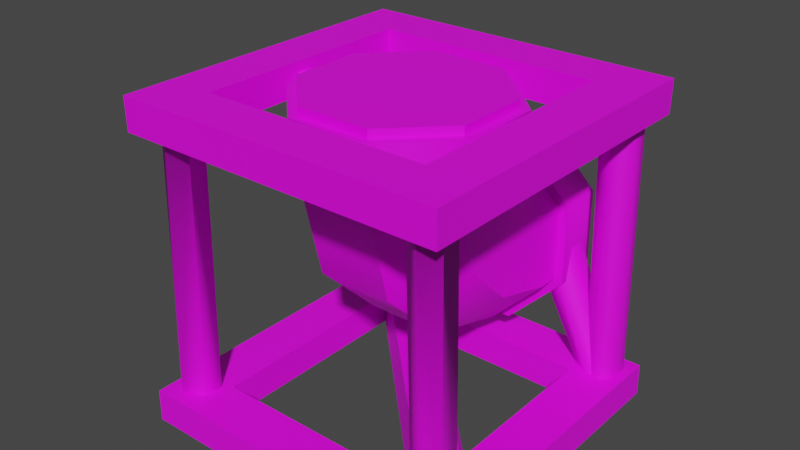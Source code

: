 # Source: PipeUpward.Folktails.Model.blend  (saved by Blender 3.6.13; exported with 4.5.12 LTS)
import bpy
from mathutils import Matrix  # noqa: F401  (used for matrix-valued properties, if any)

bpy.ops.wm.read_factory_settings(use_empty=True)
scene = bpy.context.scene
scene.name = 'Scene'

# ---- collections
col_pipeupward_folktails = bpy.data.collections.new('PipeUpward.Folktails'); scene.collection.children.link(col_pipeupward_folktails)

# ---- images (referenced by path relative to the original .blend; pixels are not part of the script)
import os
ASSET_DIR = os.environ.get("B2B_ASSET_DIR", "")  # directory of the original .blend (textures are referenced by path, not embedded)
HERE = os.path.dirname(os.path.abspath(__file__))  # packed textures are extracted next to this script under _unpacked/

def load_image(name, relpath, width, height, colorspace="sRGB"):
    """Load a texture the original file referenced (path relative to the .blend, or extracted next to this script)."""
    p = next((c for c in (os.path.join(HERE, relpath), os.path.join(ASSET_DIR, relpath)) if relpath and os.path.exists(c)), "")
    if p:
        img = bpy.data.images.load(p, check_existing=True)
        img.name = name
    else:  # same state as the original file: an image datablock whose file is absent (Cycles renders it pink)
        img = bpy.data.images.new(name, width, height)
        img.source = "FILE"
        img.filepath = "//" + (relpath or name)
    img.colorspace_settings.name = colorspace
    return img
img_basewood_1k_d_brown_png = load_image('BaseWood_1K_D_Brown.png', 'BaseWood_1K_D_Brown.png', 1024, 1024, 'sRGB')
img_basemetal_d2_png = load_image('BaseMetal_D2.png', 'BaseMetal_D2.png', 1024, 1024, 'sRGB')
img_basemetal_d2_png_004 = load_image('BaseMetal_D2.png.004', 'BaseMetal_D2.png', 1024, 1024, 'Non-Color')
img_windowsatlas_d_png = load_image('WIndowsAtlas_D.png', 'WIndowsAtlas_D.png', 1024, 1024, 'sRGB')
img_windowsatlas_2_d_png_003 = load_image('WindowsAtlas_2_D.png.003', 'WindowsAtlas_2_D.png', 1024, 1024, 'Non-Color')

# ---- materials (node trees are filled in below, after node groups)
mat_basewood_brown_folktails = bpy.data.materials.new('BaseWood_Brown.Folktails')
mat_basewood_brown_folktails.use_transparent_shadow = False
mat_basewood_brown_folktails.diffuse_color = (0.3686, 0.1647, 0.0, 1.0)
mat_basewood_brown_folktails.roughness = 0.5528
mat_basemetal_folktails = bpy.data.materials.new('BaseMetal.Folktails')
mat_basemetal_folktails.surface_render_method = 'BLENDED'
mat_basemetal_folktails.blend_method = 'BLEND'
mat_basemetal_folktails.use_transparency_overlap = False
mat_basemetal_folktails.show_transparent_back = False
mat_basemetal_folktails.use_transparent_shadow = False
mat_basemetal_folktails.roughness = 0.5
mat_windowsatlas_folktails = bpy.data.materials.new('WindowsAtlas.Folktails')
mat_windowsatlas_folktails.surface_render_method = 'BLENDED'
mat_windowsatlas_folktails.blend_method = 'BLEND'
mat_windowsatlas_folktails.use_transparency_overlap = False
mat_windowsatlas_folktails.show_transparent_back = False
mat_windowsatlas_folktails.use_transparent_shadow = False
mat_windowsatlas_folktails.roughness = 0.5

# ---- material node trees
mat_basewood_brown_folktails.use_nodes = True; mat_basewood_brown_folktails.node_tree.nodes.clear()
_N = mat_basewood_brown_folktails.node_tree.nodes; _L = mat_basewood_brown_folktails.node_tree.links
n0 = _N.new('ShaderNodeBsdfPrincipled'); n0.name = 'Principled BSDF'; n0.location = (10, 300)
n0.distribution = 'GGX'
n0.subsurface_method = 'RANDOM_WALK_SKIN'
n0.inputs[2].default_value = 0.5528
n0.inputs[3].default_value = 1.45
n0.inputs[27].default_value = (0.0, 0.0, 0.0, 1.0)
n0.inputs[28].default_value = 1.0
n1 = _N.new('ShaderNodeOutputMaterial'); n1.name = 'Material Output'; n1.location = (300, 300)
n2 = _N.new('ShaderNodeNormalMap'); n2.name = 'Normal Map'; n2.location = (-300, -300)
n2.label = 'Normal/Map'
n3 = _N.new('ShaderNodeTexImage'); n3.name = 'Image Texture'; n3.location = (-280, 280)
n3.image = img_basewood_1k_d_brown_png
_L.new(n0.outputs[0], n1.inputs[0])
_L.new(n2.outputs[0], n0.inputs[5])
_L.new(n3.outputs[0], n0.inputs[0])
n1.is_active_output = True
mat_basemetal_folktails.use_nodes = True; mat_basemetal_folktails.node_tree.nodes.clear()
_N = mat_basemetal_folktails.node_tree.nodes; _L = mat_basemetal_folktails.node_tree.links
n0 = _N.new('ShaderNodeBsdfPrincipled'); n0.name = 'Principled BSDF'; n0.location = (10, 300)
n0.distribution = 'GGX'
n0.subsurface_method = 'RANDOM_WALK_SKIN'
n0.inputs[3].default_value = 1.45
n0.inputs[27].default_value = (0.0, 0.0, 0.0, 1.0)
n0.inputs[28].default_value = 1.0
n1 = _N.new('ShaderNodeOutputMaterial'); n1.name = 'Material Output'; n1.location = (300, 300)
n2 = _N.new('ShaderNodeNormalMap'); n2.name = 'Normal Map'; n2.location = (-300, -300)
n2.label = 'Normal/Map'
n2.inputs[0].default_value = 0.0
n3 = _N.new('ShaderNodeTexImage'); n3.name = 'Image Texture'; n3.location = (-300, 600)
n3.image = img_basemetal_d2_png
n4 = _N.new('ShaderNodeTexImage'); n4.name = 'Image Texture.001'; n4.location = (-300, 0)
n4.image = img_basemetal_d2_png_004
_L.new(n0.outputs[0], n1.inputs[0])
_L.new(n2.outputs[0], n0.inputs[5])
_L.new(n4.outputs[1], n0.inputs[4])
_L.new(n3.outputs[0], n0.inputs[0])
n1.is_active_output = True
mat_windowsatlas_folktails.use_nodes = True; mat_windowsatlas_folktails.node_tree.nodes.clear()
_N = mat_windowsatlas_folktails.node_tree.nodes; _L = mat_windowsatlas_folktails.node_tree.links
n0 = _N.new('ShaderNodeBsdfPrincipled'); n0.name = 'Principled BSDF'; n0.location = (10, 300)
n0.distribution = 'GGX'
n0.subsurface_method = 'RANDOM_WALK_SKIN'
n0.inputs[3].default_value = 1.45
n0.inputs[27].default_value = (0.0, 0.0, 0.0, 1.0)
n0.inputs[28].default_value = 1.0
n1 = _N.new('ShaderNodeOutputMaterial'); n1.name = 'Material Output'; n1.location = (300, 300)
n2 = _N.new('ShaderNodeNormalMap'); n2.name = 'Normal Map'; n2.location = (-300, -300)
n2.label = 'Normal/Map'
n2.inputs[0].default_value = 0.0
n3 = _N.new('ShaderNodeTexImage'); n3.name = 'Image Texture'; n3.location = (-300, 600)
n3.image = img_windowsatlas_d_png
n4 = _N.new('ShaderNodeTexImage'); n4.name = 'Image Texture.001'; n4.location = (-300, 0)
n4.image = img_windowsatlas_2_d_png_003
_L.new(n0.outputs[0], n1.inputs[0])
_L.new(n2.outputs[0], n0.inputs[5])
_L.new(n4.outputs[1], n0.inputs[4])
_L.new(n3.outputs[0], n0.inputs[0])
n1.is_active_output = True

# ---- world
world_world = bpy.data.worlds.new('World'); scene.world = world_world
world_world.use_nodes = True; world_world.node_tree.nodes.clear()
_N = world_world.node_tree.nodes; _L = world_world.node_tree.links
n0 = _N.new('ShaderNodeOutputWorld'); n0.name = 'World Output'; n0.location = (300, 300)
n1 = _N.new('ShaderNodeBackground'); n1.name = 'Background'; n1.location = (10, 300)
n1.inputs[0].default_value = (0.05088, 0.05088, 0.05088, 1.0)
_L.new(n1.outputs[0], n0.inputs[0])
n0.is_active_output = True
world_world.color = (0.05088, 0.05088, 0.05088)
world_world.use_sun_shadow = False
world_world.sun_shadow_jitter_overblur = 0.0

# ---- meshes
me_scene = bpy.data.meshes.new('Scene')
me_scene.from_pydata([(-37.23, 97.29, 19.42), (-62.06, 97.29, 19.42), (-62.06, 82.66, 19.42), (-37.23, 82.66, 19.42), (-19.67, 82.66, 37.3), (-19.67, 97.29, 37.3), (-19.67, 97.29, 62.58), (-19.67, 82.66, 62.58), (-37.22, 97.29, 80.46), (-37.23, 82.66, 80.46), (-62.06, 97.29, 80.46), (-62.06, 82.66, 80.46), (-79.62, 82.66, 37.3), (-79.62, 97.29, 37.3), (-79.62, 97.29, 62.59), (-79.62, 82.66, 62.58), (-2.229, 62.39, 80.43), (-2.229, 37.55, 80.43), (-15.77, 37.56, 80.43), (-15.77, 62.39, 80.43), (-15.77, 79.95, 62.87), (-2.228, 79.95, 62.87), (-2.229, 79.95, 38.04), (-15.77, 79.95, 38.04), (-2.229, 62.39, 20.48), (-15.77, 62.39, 20.48), (-2.229, 37.56, 20.48), (-15.77, 37.56, 20.48), (-15.77, 20.0, 62.87), (-2.229, 19.99, 62.87), (-2.229, 20.0, 38.03), (-15.77, 20.0, 38.04), (-52.57, 84.31, 27.3), (-46.71, 84.31, 27.3), (-47.26, 89.5, 8.288), (-52.73, 89.5, 8.288), (-56.12, 89.6, 23.55), (-55.99, 94.04, 8.435), (-52.58, 95.22, 21.55), (-52.74, 98.9, 7.728), (-46.7, 95.22, 21.55), (-47.25, 98.9, 7.728), (-43.17, 89.6, 23.55), (-44.0, 94.04, 8.435), (-46.71, 84.31, 72.58), (-52.57, 84.31, 72.58), (-52.63, 89.45, 90.96), (-47.23, 89.55, 90.17), (-43.17, 89.6, 76.33), (-44.11, 88.85, 89.59), (-46.7, 95.22, 78.33), (-47.31, 98.95, 90.79), (-52.58, 95.22, 78.33), (-52.74, 98.85, 91.58), (-56.12, 89.6, 76.33), (-55.96, 93.93, 91.31), (-6.288, 34.31, 72.69), (-11.71, 34.31, 72.69), (-10.73, 6.073, 86.69), (-5.269, 6.073, 86.69), (-3.008, 42.6, 76.38), (-2.007, 7.006, 91.14), (-6.279, 53.22, 78.34), (-5.256, 7.154, 96.05), (-11.72, 53.22, 78.34), (-10.74, 7.154, 96.05), (-14.99, 42.6, 76.38), (-13.99, 7.006, 91.14), (-11.71, 34.31, 28.22), (-6.288, 34.31, 28.22), (-5.269, 6.073, 13.31), (-10.73, 6.073, 13.31), (-14.99, 42.6, 24.53), (-13.99, 7.006, 8.863), (-11.72, 53.22, 22.57), (-10.74, 7.154, 3.954), (-6.279, 53.22, 22.57), (-5.256, 7.154, 3.954), (-3.008, 42.6, 24.53), (-2.007, 7.006, 8.863), (-0.1003, 10.0, 99.9), (-15.0, 10.0, 85.0), (-15.0, 10.0, 15.0), (-0.1003, 10.0, 0.1003), (0.0, -0.0025, 100.0), (0.0, -0.0025, 0.0), (-85.0, 10.0, 85.0), (-84.9, -0.0025, 84.9), (-15.1, -0.0025, 84.9), (-99.9, 10.0, 99.9), (-100.0, -0.0025, 100.0), (-85.0, 10.0, 15.0), (-84.9, -0.0025, 15.1), (-99.9, 10.0, 0.1003), (-100.0, -0.0025, 0.0), (-15.1, -0.0025, 15.1), (-68.86, 10.0, 85.0), (-14.0, 10.0, 31.15), (-14.01, 0.1257, 35.28), (-64.56, 0.1257, 85.01), (-15.08, 0.1257, 12.73), (-87.35, 0.1257, 84.87)], [], [(0, 2, 1), (3, 2, 0), (3, 0, 4), (4, 0, 5), (6, 4, 5), (7, 4, 6), (8, 7, 6), (9, 7, 8), (10, 9, 8), (11, 9, 10), (2, 12, 1), (1, 12, 13), (12, 14, 13), (15, 14, 12), (15, 10, 14), (11, 10, 15), (16, 18, 17), (19, 18, 16), (19, 16, 20), (20, 16, 21), (22, 20, 21), (23, 20, 22), (24, 23, 22), (25, 23, 24), (26, 25, 24), (27, 25, 26), (18, 28, 17), (17, 28, 29), (28, 30, 29), (31, 30, 28), (31, 26, 30), (27, 26, 31), (32, 34, 33), (35, 34, 32), (36, 35, 32), (37, 35, 36), (36, 38, 37), (37, 38, 39), (40, 39, 38), (41, 39, 40), (42, 41, 40), (43, 41, 42), (42, 34, 43), (33, 34, 42), (44, 46, 45), (47, 46, 44), (48, 47, 44), (49, 47, 48), (48, 50, 49), (49, 50, 51), (52, 51, 50), (53, 51, 52), (54, 53, 52), (55, 53, 54), (54, 46, 55), (45, 46, 54), (56, 58, 57), (59, 58, 56), (60, 59, 56), (61, 59, 60), (60, 62, 61), (61, 62, 63), (64, 63, 62), (65, 63, 64), (66, 65, 64), (67, 65, 66), (66, 58, 67), (57, 58, 66), (68, 70, 69), (71, 70, 68), (72, 71, 68), (73, 71, 72), (72, 74, 73), (73, 74, 75), (76, 75, 74), (77, 75, 76), (78, 77, 76), (79, 77, 78), (78, 70, 79), (69, 70, 78), (80, 82, 81), (83, 82, 80), (84, 83, 80), (85, 83, 84), (81, 87, 86), (88, 87, 81), (89, 81, 86), (80, 81, 89), (90, 80, 89), (84, 80, 90), (86, 92, 91), (87, 92, 86), (93, 86, 91), (89, 86, 93), (94, 89, 93), (90, 89, 94), (91, 95, 82), (92, 95, 91), (83, 91, 82), (93, 91, 83), (85, 93, 83), (94, 93, 85), (82, 88, 81), (95, 88, 82), (90, 92, 87), (94, 92, 90), (84, 87, 88), (90, 87, 84), (85, 88, 95), (84, 88, 85), (94, 95, 92), (85, 95, 94), (96, 98, 97), (99, 98, 96), (82, 96, 97), (86, 96, 82), (100, 86, 82), (101, 86, 100), (98, 101, 100), (99, 101, 98), (2, 15, 12), (4, 15, 2), (4, 2, 3), (15, 4, 7), (15, 7, 9), (15, 9, 11), (1, 5, 0), (14, 5, 1), (14, 1, 13), (5, 14, 8), (5, 8, 6), (8, 14, 10), (18, 31, 28), (20, 31, 18), (20, 18, 19), (31, 20, 23), (31, 23, 25), (31, 25, 27), (17, 21, 16), (30, 21, 17), (30, 17, 29), (21, 30, 24), (21, 24, 22), (24, 30, 26)])
me_scene.polygons.foreach_set('use_smooth', [True] * 144)
_k = set([(0, 1), (0, 5), (1, 13), (2, 3), (2, 12), (3, 4), (4, 7), (5, 6), (6, 8), (7, 9), (8, 10), (9, 11), (10, 14), (11, 15), (12, 15), (13, 14), (16, 17), (16, 21), (17, 29), (18, 19), (18, 28), (19, 20), (20, 23), (21, 22), (22, 24), (23, 25), (24, 26), (25, 27), (26, 30), (27, 31), (28, 31), (29, 30), (80, 83), (80, 84), (80, 89), (81, 82), (81, 86), (81, 88), (82, 86), (82, 91), (82, 95), (82, 96), (83, 85), (83, 93), (84, 85), (84, 90), (85, 94), (86, 87), (86, 91), (86, 100), (87, 88), (87, 92), (88, 95), (89, 90), (89, 93), (90, 94), (91, 92), (92, 95), (93, 94), (96, 97), (98, 99), (98, 101), (100, 101)])
me_scene.attributes.new('sharp_edge', 'BOOLEAN', 'EDGE').data.foreach_set('value', [ (min(e.vertices), max(e.vertices)) in _k for e in me_scene.edges])
_uv = me_scene.uv_layers.new(name='UVSet0')
_uv.uv.foreach_set('vector', [0.8124, 0.3002, 0.7503, 0.2502, 0.8124, 0.2502, 0.7503, 0.3002, 0.7503, 0.2502, 0.8124, 0.3002, 0.7503, 0.3002, 0.8124, 0.3002, 0.7503, 0.3501, 0.7503, 0.3501, 0.8124, 0.3002, 0.8124, 0.3501, 0.8124, 0.4, 0.7503, 0.3501, 0.8124, 0.3501, 0.7503, 0.4, 0.7503, 0.3501, 0.8124, 0.4, 0.8124, 0.45, 0.7503, 0.4, 0.8124, 0.4, 0.7503, 0.45, 0.7503, 0.4, 0.8124, 0.45, 0.8124, 0.4999, 0.7503, 0.45, 0.8124, 0.45, 0.7503, 0.4999, 0.7503, 0.45, 0.8124, 0.4999, 0.8127, 0.9993, 0.8127, 0.9582, 0.8748, 0.9993, 0.8748, 0.9993, 0.8127, 0.9582, 0.8748, 0.9582, 0.8127, 0.9582, 0.8748, 0.9172, 0.8748, 0.9582, 0.8127, 0.9172, 0.8748, 0.9172, 0.8127, 0.9582, 0.8127, 0.9172, 0.8748, 0.8761, 0.8748, 0.9172, 0.8127, 0.8761, 0.8748, 0.8761, 0.8127, 0.9172, 0.9374, 0.3002, 0.8753, 0.2502, 0.9374, 0.2502, 0.8753, 0.3002, 0.8753, 0.2502, 0.9374, 0.3002, 0.8753, 0.3002, 0.9374, 0.3002, 0.8753, 0.3501, 0.8753, 0.3501, 0.9374, 0.3002, 0.9374, 0.3501, 0.9374, 0.4, 0.8753, 0.3501, 0.9374, 0.3501, 0.8753, 0.4, 0.8753, 0.3501, 0.9374, 0.4, 0.9374, 0.45, 0.8753, 0.4, 0.9374, 0.4, 0.8753, 0.45, 0.8753, 0.4, 0.9374, 0.45, 0.9374, 0.4999, 0.8753, 0.45, 0.9374, 0.45, 0.8753, 0.4999, 0.8753, 0.45, 0.9374, 0.4999, 0.9377, 0.9993, 0.9377, 0.9582, 0.9998, 0.9993, 0.9998, 0.9993, 0.9377, 0.9582, 0.9998, 0.9582, 0.9377, 0.9582, 0.9998, 0.9172, 0.9998, 0.9582, 0.9377, 0.9172, 0.9998, 0.9172, 0.9377, 0.9582, 0.9377, 0.9172, 0.9998, 0.8761, 0.9998, 0.9172, 0.9377, 0.8761, 0.9998, 0.8761, 0.9377, 0.9172, 0.4608, 1.0, 0.4993, 0.5, 0.4993, 1.0, 0.4608, 0.5, 0.4993, 0.5, 0.4608, 1.0, 0.4197, 1.0, 0.4608, 0.5, 0.4608, 1.0, 0.4197, 0.5, 0.4608, 0.5, 0.4197, 1.0, 0.4197, 1.0, 0.3748, 1.0, 0.4197, 0.5, 0.4197, 0.5, 0.3748, 1.0, 0.3748, 0.5, 0.3361, 1.0, 0.3748, 0.5, 0.3748, 1.0, 0.3361, 0.5, 0.3748, 0.5, 0.3361, 1.0, 0.2911, 1.0, 0.3361, 0.5, 0.3361, 1.0, 0.2911, 0.5, 0.3361, 0.5, 0.2911, 1.0, 0.2911, 1.0, 0.25, 0.5, 0.2911, 0.5, 0.25, 1.0, 0.25, 0.5, 0.2911, 1.0, 0.2115, 1.0, 0.25, 0.5, 0.25, 1.0, 0.2115, 0.5, 0.25, 0.5, 0.2115, 1.0, 0.1705, 1.0, 0.2115, 0.5, 0.2115, 1.0, 0.1705, 0.5, 0.2115, 0.5, 0.1705, 1.0, 0.1705, 1.0, 0.1255, 1.0, 0.1705, 0.5, 0.1705, 0.5, 0.1255, 1.0, 0.1255, 0.5, 0.08681, 1.0, 0.1255, 0.5, 0.1255, 1.0, 0.08681, 0.5, 0.1255, 0.5, 0.08681, 1.0, 0.04182, 1.0, 0.08681, 0.5, 0.08681, 1.0, 0.04182, 0.5, 0.08681, 0.5, 0.04182, 1.0, 0.04182, 1.0, 0.0007531, 0.5, 0.04182, 0.5, 0.0007531, 1.0, 0.0007531, 0.5, 0.04182, 1.0, 0.4608, 1.0, 0.4993, 0.5, 0.4993, 1.0, 0.4608, 0.5, 0.4993, 0.5, 0.4608, 1.0, 0.4197, 1.0, 0.4608, 0.5, 0.4608, 1.0, 0.4197, 0.5, 0.4608, 0.5, 0.4197, 1.0, 0.4197, 1.0, 0.3748, 1.0, 0.4197, 0.5, 0.4197, 0.5, 0.3748, 1.0, 0.3748, 0.5, 0.3361, 1.0, 0.3748, 0.5, 0.3748, 1.0, 0.3361, 0.5, 0.3748, 0.5, 0.3361, 1.0, 0.2911, 1.0, 0.3361, 0.5, 0.3361, 1.0, 0.2911, 0.5, 0.3361, 0.5, 0.2911, 1.0, 0.2911, 1.0, 0.25, 0.5, 0.2911, 0.5, 0.25, 1.0, 0.25, 0.5, 0.2911, 1.0, 0.2115, 1.0, 0.25, 0.5, 0.25, 1.0, 0.2115, 0.5, 0.25, 0.5, 0.2115, 1.0, 0.1705, 1.0, 0.2115, 0.5, 0.2115, 1.0, 0.1705, 0.5, 0.2115, 0.5, 0.1705, 1.0, 0.1705, 1.0, 0.1255, 1.0, 0.1705, 0.5, 0.1705, 0.5, 0.1255, 1.0, 0.1255, 0.5, 0.08681, 1.0, 0.1255, 0.5, 0.1255, 1.0, 0.08681, 0.5, 0.1255, 0.5, 0.08681, 1.0, 0.04182, 1.0, 0.08681, 0.5, 0.08681, 1.0, 0.04182, 0.5, 0.08681, 0.5, 0.04182, 1.0, 0.04182, 1.0, 0.0007531, 0.5, 0.04182, 0.5, 0.0007531, 1.0, 0.0007531, 0.5, 0.04182, 1.0, 0.9379, 0.4986, 0.9993, 0.2507, 0.9993, 0.4986, 0.9379, 0.2507, 0.9993, 0.2507, 0.9379, 0.4986, 0.9379, 0.4986, 0.9993, 0.2507, 0.9993, 0.4986, 0.9379, 0.2507, 0.9993, 0.2507, 0.9379, 0.4986, 0.8131, 0.2507, 0.7503, 0.4986, 0.8131, 0.4986, 0.7503, 0.2507, 0.7503, 0.4986, 0.8131, 0.2507, 0.7503, 0.4986, 0.8131, 0.2507, 0.8131, 0.4986, 0.7503, 0.2507, 0.8131, 0.2507, 0.7503, 0.4986, 0.7503, 0.4986, 0.8131, 0.2507, 0.8131, 0.4986, 0.7503, 0.2507, 0.8131, 0.2507, 0.7503, 0.4986, 0.8755, 0.2507, 0.8131, 0.4986, 0.8755, 0.4986, 0.8131, 0.2507, 0.8131, 0.4986, 0.8755, 0.2507, 0.8131, 0.4986, 0.8755, 0.2507, 0.8755, 0.4986, 0.8131, 0.2507, 0.8755, 0.2507, 0.8131, 0.4986, 0.8131, 0.4986, 0.8755, 0.2507, 0.8755, 0.4986, 0.8131, 0.2507, 0.8755, 0.2507, 0.8131, 0.4986, 0.9379, 0.2507, 0.8755, 0.4986, 0.9379, 0.4986, 0.8755, 0.2507, 0.8755, 0.4986, 0.9379, 0.2507, 0.8755, 0.4986, 0.9379, 0.2507, 0.9379, 0.4986, 0.8755, 0.2507, 0.9379, 0.2507, 0.8755, 0.4986, 0.8755, 0.4986, 0.9379, 0.2507, 0.9379, 0.4986, 0.8755, 0.2507, 0.9379, 0.2507, 0.8755, 0.4986, 0.9993, 0.2507, 0.9379, 0.4986, 0.9993, 0.4986, 0.9379, 0.2507, 0.9379, 0.4986, 0.9993, 0.2507, 0.9379, 0.4986, 0.9993, 0.2507, 0.9993, 0.4986, 0.9379, 0.2507, 0.9993, 0.2507, 0.9379, 0.4986, 0.7503, 0.4986, 0.8131, 0.2507, 0.8131, 0.4986, 0.7503, 0.2507, 0.8131, 0.2507, 0.7503, 0.4986, 0.8131, 0.4986, 0.8755, 0.2507, 0.8755, 0.4986, 0.8131, 0.2507, 0.8755, 0.2507, 0.8131, 0.4986, 0.8755, 0.4986, 0.9379, 0.2507, 0.9379, 0.4986, 0.8755, 0.2507, 0.9379, 0.2507, 0.8755, 0.4986, 0.875, 0.5, 0.8127, 0.2503, 0.875, 0.2503, 0.8127, 0.5, 0.8127, 0.2503, 0.875, 0.5, 0.9375, 0.2503, 0.875, 0.5, 0.875, 0.2503, 0.9375, 0.5, 0.875, 0.5, 0.9375, 0.2503, 1.0, 0.2503, 0.9375, 0.5, 0.9375, 0.2503, 1.0, 0.5, 0.9375, 0.5, 1.0, 0.2503, 0.75, 0.2503, 0.8127, 0.5, 0.8127, 0.2503, 0.75, 0.5, 0.8127, 0.5, 0.75, 0.2503, 0.5364, 0.25, 0.4999, 0.1616, 0.4999, 0.2134, 0.6249, 0.2134, 0.4999, 0.1616, 0.5364, 0.25, 0.6249, 0.2134, 0.5364, 0.25, 0.5885, 0.25, 0.4999, 0.1616, 0.6249, 0.2134, 0.6249, 0.1616, 0.4999, 0.1616, 0.6249, 0.1616, 0.5885, 0.125, 0.4999, 0.1616, 0.5885, 0.125, 0.5364, 0.125, 0.5885, 0.125, 0.4999, 0.1616, 0.5364, 0.125, 0.6249, 0.2134, 0.4999, 0.1616, 0.5885, 0.125, 0.6249, 0.2134, 0.5885, 0.125, 0.6249, 0.1616, 0.4999, 0.1616, 0.6249, 0.2134, 0.5364, 0.25, 0.4999, 0.1616, 0.5364, 0.25, 0.4999, 0.2134, 0.5364, 0.25, 0.6249, 0.2134, 0.5885, 0.25, 0.5364, 0.25, 0.4999, 0.1616, 0.4999, 0.2134, 0.6249, 0.2134, 0.4999, 0.1616, 0.5364, 0.25, 0.6249, 0.2134, 0.5364, 0.25, 0.5885, 0.25, 0.4999, 0.1616, 0.6249, 0.2134, 0.6249, 0.1616, 0.4999, 0.1616, 0.6249, 0.1616, 0.5885, 0.125, 0.4999, 0.1616, 0.5885, 0.125, 0.5364, 0.125, 0.5885, 0.125, 0.4999, 0.1616, 0.5364, 0.125, 0.6249, 0.2134, 0.4999, 0.1616, 0.5885, 0.125, 0.6249, 0.2134, 0.5885, 0.125, 0.6249, 0.1616, 0.4999, 0.1616, 0.6249, 0.2134, 0.5364, 0.25, 0.4999, 0.1616, 0.5364, 0.25, 0.4999, 0.2134, 0.5364, 0.25, 0.6249, 0.2134, 0.5885, 0.25])
_ca = me_scene.color_attributes.new('VertexColors', 'BYTE_COLOR', 'CORNER')
_ca.data.foreach_set('color', [1.0, 1.0, 1.0, 1.0, 1.0, 1.0, 1.0, 1.0, 1.0, 1.0, 1.0, 1.0, 1.0, 1.0, 1.0, 1.0, 1.0, 1.0, 1.0, 1.0, 1.0, 1.0, 1.0, 1.0, 1.0, 1.0, 1.0, 1.0, 1.0, 1.0, 1.0, 1.0, 1.0, 1.0, 1.0, 1.0, 1.0, 1.0, 1.0, 1.0, 1.0, 1.0, 1.0, 1.0, 1.0, 1.0, 1.0, 1.0, 1.0, 1.0, 1.0, 1.0, 1.0, 1.0, 1.0, 1.0, 1.0, 1.0, 1.0, 1.0, 1.0, 1.0, 1.0, 1.0, 1.0, 1.0, 1.0, 1.0, 1.0, 1.0, 1.0, 1.0, 1.0, 1.0, 1.0, 1.0, 1.0, 1.0, 1.0, 1.0, 1.0, 1.0, 1.0, 1.0, 1.0, 1.0, 1.0, 1.0, 1.0, 1.0, 1.0, 1.0, 1.0, 1.0, 1.0, 1.0, 1.0, 1.0, 1.0, 1.0, 1.0, 1.0, 1.0, 1.0, 1.0, 1.0, 1.0, 1.0, 1.0, 1.0, 1.0, 1.0, 1.0, 1.0, 1.0, 1.0, 1.0, 1.0, 1.0, 1.0, 1.0, 1.0, 1.0, 1.0, 1.0, 1.0, 1.0, 1.0, 1.0, 1.0, 1.0, 1.0, 1.0, 1.0, 1.0, 1.0, 1.0, 1.0, 1.0, 1.0, 1.0, 1.0, 1.0, 1.0, 1.0, 1.0, 1.0, 1.0, 1.0, 1.0, 1.0, 1.0, 1.0, 1.0, 1.0, 1.0, 1.0, 1.0, 1.0, 1.0, 1.0, 1.0, 1.0, 1.0, 1.0, 1.0, 1.0, 1.0, 1.0, 1.0, 1.0, 1.0, 1.0, 1.0, 1.0, 1.0, 1.0, 1.0, 1.0, 1.0, 1.0, 1.0, 1.0, 1.0, 1.0, 1.0, 1.0, 1.0, 1.0, 1.0, 1.0, 1.0, 1.0, 1.0, 1.0, 1.0, 1.0, 1.0, 1.0, 1.0, 1.0, 1.0, 1.0, 1.0, 1.0, 1.0, 1.0, 1.0, 1.0, 1.0, 1.0, 1.0, 1.0, 1.0, 1.0, 1.0, 1.0, 1.0, 1.0, 1.0, 1.0, 1.0, 1.0, 1.0, 1.0, 1.0, 1.0, 1.0, 1.0, 1.0, 1.0, 1.0, 1.0, 1.0, 1.0, 1.0, 1.0, 1.0, 1.0, 1.0, 1.0, 1.0, 1.0, 1.0, 1.0, 1.0, 1.0, 1.0, 1.0, 1.0, 1.0, 1.0, 1.0, 1.0, 1.0, 1.0, 1.0, 1.0, 1.0, 1.0, 1.0, 1.0, 1.0, 1.0, 1.0, 1.0, 1.0, 1.0, 1.0, 1.0, 1.0, 1.0, 1.0, 1.0, 1.0, 1.0, 1.0, 1.0, 1.0, 1.0, 1.0, 1.0, 1.0, 1.0, 1.0, 1.0, 1.0, 1.0, 1.0, 1.0, 1.0, 1.0, 1.0, 1.0, 1.0, 1.0, 1.0, 1.0, 1.0, 1.0, 1.0, 1.0, 1.0, 1.0, 1.0, 1.0, 1.0, 1.0, 1.0, 1.0, 1.0, 1.0, 1.0, 1.0, 1.0, 1.0, 1.0, 1.0, 1.0, 1.0, 1.0, 1.0, 1.0, 1.0, 1.0, 1.0, 1.0, 1.0, 1.0, 1.0, 1.0, 1.0, 1.0, 1.0, 1.0, 1.0, 1.0, 1.0, 1.0, 1.0, 1.0, 1.0, 1.0, 1.0, 1.0, 1.0, 1.0, 1.0, 1.0, 1.0, 1.0, 1.0, 1.0, 1.0, 1.0, 1.0, 1.0, 1.0, 1.0, 1.0, 1.0, 1.0, 1.0, 1.0, 1.0, 1.0, 1.0, 1.0, 1.0, 1.0, 1.0, 1.0, 1.0, 1.0, 1.0, 1.0, 1.0, 1.0, 1.0, 1.0, 1.0, 1.0, 1.0, 1.0, 1.0, 1.0, 1.0, 1.0, 0.8228, 0.8228, 0.8228, 1.0, 1.0, 1.0, 1.0, 1.0, 0.8228, 0.8228, 0.8228, 1.0, 0.8228, 0.8228, 0.8228, 1.0, 1.0, 1.0, 1.0, 1.0, 1.0, 1.0, 1.0, 1.0, 0.8228, 0.8228, 0.8228, 1.0, 1.0, 1.0, 1.0, 1.0, 0.8228, 0.8228, 0.8228, 1.0, 0.8228, 0.8228, 0.8228, 1.0, 1.0, 1.0, 1.0, 1.0, 1.0, 1.0, 1.0, 1.0, 1.0, 1.0, 1.0, 1.0, 0.8228, 0.8228, 0.8228, 1.0, 0.8228, 0.8228, 0.8228, 1.0, 1.0, 1.0, 1.0, 1.0, 0.8228, 0.8228, 0.8228, 1.0, 1.0, 1.0, 1.0, 1.0, 0.8228, 0.8228, 0.8228, 1.0, 1.0, 1.0, 1.0, 1.0, 0.8228, 0.8228, 0.8228, 1.0, 0.8228, 0.8228, 0.8228, 1.0, 1.0, 1.0, 1.0, 1.0, 1.0, 1.0, 1.0, 1.0, 0.8228, 0.8228, 0.8228, 1.0, 1.0, 1.0, 1.0, 1.0, 0.8228, 0.8228, 0.8228, 1.0, 0.8228, 0.8228, 0.8228, 1.0, 1.0, 1.0, 1.0, 1.0, 1.0, 1.0, 1.0, 1.0, 0.8228, 0.8228, 0.8228, 1.0, 0.8228, 0.8228, 0.8228, 1.0, 1.0, 1.0, 1.0, 1.0, 0.8228, 0.8228, 0.8228, 1.0, 1.0, 1.0, 1.0, 1.0, 1.0, 1.0, 1.0, 1.0, 0.8228, 0.8228, 0.8228, 1.0, 1.0, 1.0, 1.0, 1.0, 0.8228, 0.8228, 0.8228, 1.0, 0.8228, 0.8228, 0.8228, 1.0, 1.0, 1.0, 1.0, 1.0, 1.0, 1.0, 1.0, 1.0, 0.8228, 0.8228, 0.8228, 1.0, 1.0, 1.0, 1.0, 1.0, 0.8228, 0.8228, 0.8228, 1.0, 0.8228, 0.8228, 0.8228, 1.0, 1.0, 1.0, 1.0, 1.0, 1.0, 1.0, 1.0, 1.0, 1.0, 1.0, 1.0, 1.0, 0.8228, 0.8228, 0.8228, 1.0, 0.8228, 0.8228, 0.8228, 1.0, 1.0, 1.0, 1.0, 1.0, 0.8228, 0.8228, 0.8228, 1.0, 1.0, 1.0, 1.0, 1.0, 0.8228, 0.8228, 0.8228, 1.0, 1.0, 1.0, 1.0, 1.0, 0.8228, 0.8228, 0.8228, 1.0, 0.8228, 0.8228, 0.8228, 1.0, 1.0, 1.0, 1.0, 1.0, 1.0, 1.0, 1.0, 1.0, 0.8228, 0.8228, 0.8228, 1.0, 1.0, 1.0, 1.0, 1.0, 0.8228, 0.8228, 0.8228, 1.0, 0.8228, 0.8228, 0.8228, 1.0, 1.0, 1.0, 1.0, 1.0, 1.0, 1.0, 1.0, 1.0, 0.8228, 0.8228, 0.8228, 1.0, 0.8228, 0.8228, 0.8228, 1.0, 1.0, 1.0, 1.0, 1.0, 0.8228, 0.8228, 0.8228, 1.0, 1.0, 1.0, 1.0, 1.0, 1.0, 1.0, 1.0, 1.0, 0.8228, 0.8228, 0.8228, 1.0, 1.0, 1.0, 1.0, 1.0, 0.8228, 0.8228, 0.8228, 1.0, 0.8228, 0.8228, 0.8228, 1.0, 1.0, 1.0, 1.0, 1.0, 1.0, 1.0, 1.0, 1.0, 0.8228, 0.8228, 0.8228, 1.0, 1.0, 1.0, 1.0, 1.0, 0.8228, 0.8228, 0.8228, 1.0, 0.8228, 0.8228, 0.8228, 1.0, 1.0, 1.0, 1.0, 1.0, 1.0, 1.0, 1.0, 1.0, 1.0, 1.0, 1.0, 1.0, 0.8228, 0.8228, 0.8228, 1.0, 0.8228, 0.8228, 0.8228, 1.0, 1.0, 1.0, 1.0, 1.0, 0.8228, 0.8228, 0.8228, 1.0, 1.0, 1.0, 1.0, 1.0, 0.8228, 0.8228, 0.8228, 1.0, 1.0, 1.0, 1.0, 1.0, 0.8228, 0.8228, 0.8228, 1.0, 0.8228, 0.8228, 0.8228, 1.0, 1.0, 1.0, 1.0, 1.0, 1.0, 1.0, 1.0, 1.0, 0.8228, 0.8228, 0.8228, 1.0, 1.0, 1.0, 1.0, 1.0, 0.8228, 0.8228, 0.8228, 1.0, 0.8228, 0.8228, 0.8228, 1.0, 1.0, 1.0, 1.0, 1.0, 1.0, 1.0, 1.0, 1.0, 0.8228, 0.8228, 0.8228, 1.0, 0.8228, 0.8228, 0.8228, 1.0, 1.0, 1.0, 1.0, 1.0, 0.8228, 0.8228, 0.8228, 1.0, 1.0, 1.0, 1.0, 1.0, 1.0, 1.0, 1.0, 1.0, 0.8228, 0.8228, 0.8228, 1.0, 1.0, 1.0, 1.0, 1.0, 0.8228, 0.8228, 0.8228, 1.0, 0.8228, 0.8228, 0.8228, 1.0, 1.0, 1.0, 1.0, 1.0, 1.0, 1.0, 1.0, 1.0, 0.8228, 0.8228, 0.8228, 1.0, 1.0, 1.0, 1.0, 1.0, 0.8228, 0.8228, 0.8228, 1.0, 0.8228, 0.8228, 0.8228, 1.0, 1.0, 1.0, 1.0, 1.0, 1.0, 1.0, 1.0, 1.0, 1.0, 1.0, 1.0, 1.0, 0.8228, 0.8228, 0.8228, 1.0, 0.8228, 0.8228, 0.8228, 1.0, 1.0, 1.0, 1.0, 1.0, 0.8228, 0.8228, 0.8228, 1.0, 1.0, 1.0, 1.0, 1.0, 0.8228, 0.8228, 0.8228, 1.0, 1.0, 1.0, 1.0, 1.0, 0.8228, 0.8228, 0.8228, 1.0, 0.8228, 0.8228, 0.8228, 1.0, 1.0, 1.0, 1.0, 1.0, 1.0, 1.0, 1.0, 1.0, 0.8228, 0.8228, 0.8228, 1.0, 1.0, 1.0, 1.0, 1.0, 0.8228, 0.8228, 0.8228, 1.0, 0.8228, 0.8228, 0.8228, 1.0, 1.0, 1.0, 1.0, 1.0, 1.0, 1.0, 1.0, 1.0, 0.8228, 0.8228, 0.8228, 1.0, 0.8228, 0.8228, 0.8228, 1.0, 1.0, 1.0, 1.0, 1.0, 0.8228, 0.8228, 0.8228, 1.0, 1.0, 1.0, 1.0, 1.0, 1.0, 1.0, 1.0, 1.0, 1.0, 1.0, 1.0, 1.0, 1.0, 1.0, 1.0, 1.0, 1.0, 1.0, 1.0, 1.0, 1.0, 1.0, 1.0, 1.0, 1.0, 1.0, 1.0, 1.0, 1.0, 1.0, 1.0, 1.0, 1.0, 1.0, 1.0, 1.0, 1.0, 1.0, 1.0, 1.0, 1.0, 1.0, 1.0, 1.0, 1.0, 1.0, 1.0, 1.0, 1.0, 1.0, 1.0, 1.0, 1.0, 1.0, 1.0, 1.0, 1.0, 1.0, 1.0, 1.0, 1.0, 1.0, 1.0, 1.0, 1.0, 1.0, 1.0, 1.0, 1.0, 1.0, 1.0, 1.0, 1.0, 1.0, 1.0, 1.0, 1.0, 1.0, 1.0, 1.0, 1.0, 1.0, 1.0, 1.0, 1.0, 1.0, 1.0, 1.0, 1.0, 1.0, 1.0, 1.0, 1.0, 1.0, 1.0, 1.0, 1.0, 1.0, 1.0, 1.0, 1.0, 1.0, 1.0, 1.0, 1.0, 1.0, 1.0, 1.0, 1.0, 1.0, 1.0, 1.0, 1.0, 1.0, 1.0, 1.0, 1.0, 1.0, 1.0, 1.0, 1.0, 1.0, 1.0, 1.0, 1.0, 1.0, 1.0, 1.0, 1.0, 1.0, 1.0, 1.0, 1.0, 1.0, 1.0, 1.0, 1.0, 1.0, 1.0, 1.0, 1.0, 1.0, 1.0, 1.0, 1.0, 1.0, 1.0, 1.0, 1.0, 1.0, 1.0, 1.0, 1.0, 1.0, 1.0, 1.0, 1.0, 1.0, 1.0, 1.0, 1.0, 1.0, 1.0, 1.0, 1.0, 1.0, 1.0, 1.0, 1.0, 1.0, 1.0, 1.0, 1.0, 1.0, 1.0, 1.0, 1.0, 1.0, 1.0, 1.0, 1.0, 1.0, 1.0, 1.0, 1.0, 1.0, 1.0, 1.0, 1.0, 1.0, 1.0, 1.0, 1.0, 1.0, 1.0, 1.0, 1.0, 1.0, 1.0, 1.0, 1.0, 1.0, 1.0, 1.0, 1.0, 1.0, 1.0, 1.0, 1.0, 1.0, 1.0, 1.0, 1.0, 1.0, 1.0, 1.0, 1.0, 1.0, 1.0, 1.0, 1.0, 1.0, 1.0, 1.0, 1.0, 1.0, 1.0, 1.0, 1.0, 1.0, 1.0, 1.0, 1.0, 1.0, 1.0, 1.0, 1.0, 1.0, 1.0, 1.0, 1.0, 1.0, 1.0, 1.0, 1.0, 1.0, 1.0, 1.0, 1.0, 1.0, 1.0, 1.0, 1.0, 1.0, 1.0, 1.0, 1.0, 1.0, 1.0, 1.0, 1.0, 1.0, 1.0, 1.0, 1.0, 1.0, 1.0, 1.0, 1.0, 1.0, 1.0, 1.0, 1.0, 1.0, 1.0, 1.0, 1.0, 1.0, 1.0, 1.0, 1.0, 1.0, 1.0, 1.0, 1.0, 1.0, 1.0, 1.0, 1.0, 1.0, 1.0, 1.0, 1.0, 1.0, 1.0, 1.0, 1.0, 1.0, 1.0, 1.0, 1.0, 1.0, 1.0, 1.0, 1.0, 1.0, 1.0, 1.0, 1.0, 1.0, 1.0, 1.0, 1.0, 1.0, 1.0, 1.0, 1.0, 1.0, 1.0, 1.0, 1.0, 1.0, 1.0, 1.0, 1.0, 1.0, 1.0, 1.0, 1.0, 1.0, 1.0, 1.0, 1.0, 1.0, 1.0, 1.0, 1.0, 1.0, 1.0, 1.0, 1.0, 1.0, 1.0, 1.0, 1.0, 1.0, 1.0, 1.0, 1.0, 1.0, 1.0, 1.0, 1.0, 1.0, 1.0, 1.0, 1.0, 1.0, 1.0, 1.0, 1.0, 1.0, 1.0, 1.0, 1.0, 1.0, 1.0, 1.0, 1.0, 1.0, 1.0, 1.0, 1.0, 1.0, 1.0, 1.0, 1.0, 1.0, 1.0, 1.0, 1.0, 1.0, 1.0, 1.0, 1.0, 1.0, 1.0, 1.0, 1.0, 1.0, 1.0, 1.0, 0.6105, 0.6105, 0.6105, 1.0, 1.0, 1.0, 1.0, 1.0, 0.6105, 0.6105, 0.6105, 1.0, 0.6105, 0.6105, 0.6105, 1.0, 1.0, 1.0, 1.0, 1.0, 1.0, 1.0, 1.0, 1.0, 1.0, 1.0, 1.0, 1.0, 1.0, 1.0, 1.0, 1.0, 1.0, 1.0, 1.0, 1.0, 1.0, 1.0, 1.0, 1.0, 1.0, 1.0, 1.0, 1.0, 0.4397, 0.4397, 0.4397, 1.0, 1.0, 1.0, 1.0, 1.0, 1.0, 1.0, 1.0, 1.0, 0.4397, 0.4397, 0.4397, 1.0, 1.0, 1.0, 1.0, 1.0, 0.4397, 0.4397, 0.4397, 1.0, 0.6105, 0.6105, 0.6105, 1.0, 0.4397, 0.4397, 0.4397, 1.0, 0.4397, 0.4397, 0.4397, 1.0, 0.6105, 0.6105, 0.6105, 1.0, 0.4397, 0.4397, 0.4397, 1.0, 0.6105, 0.6105, 0.6105, 1.0, 1.0, 1.0, 1.0, 1.0, 1.0, 1.0, 1.0, 1.0, 1.0, 1.0, 1.0, 1.0, 1.0, 1.0, 1.0, 1.0, 1.0, 1.0, 1.0, 1.0, 1.0, 1.0, 1.0, 1.0, 1.0, 1.0, 1.0, 1.0, 1.0, 1.0, 1.0, 1.0, 1.0, 1.0, 1.0, 1.0, 1.0, 1.0, 1.0, 1.0, 1.0, 1.0, 1.0, 1.0, 1.0, 1.0, 1.0, 1.0, 1.0, 1.0, 1.0, 1.0, 1.0, 1.0, 1.0, 1.0, 1.0, 1.0, 1.0, 1.0, 1.0, 1.0, 1.0, 1.0, 1.0, 1.0, 1.0, 1.0, 1.0, 1.0, 1.0, 1.0, 1.0, 1.0, 1.0, 1.0, 1.0, 1.0, 1.0, 1.0, 1.0, 1.0, 1.0, 1.0, 1.0, 1.0, 1.0, 1.0, 1.0, 1.0, 1.0, 1.0, 1.0, 1.0, 1.0, 1.0, 1.0, 1.0, 1.0, 1.0, 1.0, 1.0, 1.0, 1.0, 1.0, 1.0, 1.0, 1.0, 1.0, 1.0, 1.0, 1.0, 1.0, 1.0, 1.0, 1.0, 1.0, 1.0, 1.0, 1.0, 1.0, 1.0, 1.0, 1.0, 1.0, 1.0, 1.0, 1.0, 1.0, 1.0, 1.0, 1.0, 1.0, 1.0, 1.0, 1.0, 1.0, 1.0, 1.0, 1.0, 1.0, 1.0, 1.0, 1.0, 1.0, 1.0, 1.0, 1.0, 1.0, 1.0, 1.0, 1.0, 1.0, 1.0, 1.0, 1.0, 1.0, 1.0, 1.0, 1.0, 1.0, 1.0, 1.0, 1.0, 1.0, 1.0, 1.0, 1.0, 1.0, 1.0, 1.0, 1.0, 1.0, 1.0, 1.0, 1.0, 1.0, 1.0, 1.0, 1.0, 1.0, 1.0, 1.0, 1.0, 1.0, 1.0, 1.0, 1.0, 1.0, 1.0, 1.0, 1.0, 1.0, 1.0, 1.0, 1.0, 1.0, 1.0, 1.0, 1.0, 1.0, 1.0, 1.0, 1.0, 1.0, 1.0, 1.0, 1.0, 1.0, 1.0, 1.0, 1.0, 1.0, 1.0, 1.0, 1.0, 1.0, 1.0, 1.0, 1.0, 1.0, 1.0, 1.0, 1.0, 1.0, 1.0, 1.0, 1.0, 1.0, 1.0, 1.0, 1.0, 1.0, 1.0, 1.0, 1.0, 1.0, 1.0, 1.0, 1.0, 1.0, 1.0, 1.0, 1.0, 1.0, 1.0, 1.0, 1.0, 1.0, 1.0, 1.0, 1.0, 1.0, 1.0, 1.0, 1.0, 1.0, 1.0, 1.0, 1.0, 1.0, 1.0, 1.0, 1.0, 1.0, 1.0, 1.0, 1.0, 1.0, 1.0, 1.0, 1.0, 1.0, 1.0, 1.0, 1.0, 1.0, 1.0, 1.0, 1.0, 1.0, 1.0, 1.0, 1.0, 1.0, 1.0, 1.0, 1.0])
me_scene.materials.append(mat_basewood_brown_folktails)
me_scene.update()
me_scene.normals_split_custom_set([tuple(v) for v in zip(*[iter([0.3867, 3.928e-05, -0.9222, -0.3868, -3.795e-05, -0.9222, -0.387, 2.692e-05, -0.9221, 0.3869, 3.823e-05, -0.9221, -0.3868, -3.795e-05, -0.9222, 0.3867, 3.928e-05, -0.9222, 0.3869, 3.823e-05, -0.9221, 0.3867, 3.928e-05, -0.9222, 0.9256, 7.018e-05, -0.3785, 0.9256, 7.018e-05, -0.3785, 0.3867, 3.928e-05, -0.9222, 0.9255, 7.04e-05, -0.3787, 0.9256, 9.825e-05, 0.3784, 0.9256, 7.018e-05, -0.3785, 0.9255, 7.04e-05, -0.3787, 0.9256, 3.501e-05, 0.3785, 0.9256, 7.018e-05, -0.3785, 0.9256, 9.825e-05, 0.3784, 0.3869, 6.804e-05, 0.9221, 0.9256, 3.501e-05, 0.3785, 0.9256, 9.825e-05, 0.3784, 0.3868, 4.494e-06, 0.9222, 0.9256, 3.501e-05, 0.3785, 0.3869, 6.804e-05, 0.9221, -0.3868, -8.697e-06, 0.9222, 0.3868, 4.494e-06, 0.9222, 0.3869, 6.804e-05, 0.9221, -0.3869, -8.938e-06, 0.9221, 0.3868, 4.494e-06, 0.9222, -0.3868, -8.697e-06, 0.9222, -0.3868, -3.795e-05, -0.9222, -0.9256, -3.922e-05, -0.3785, -0.387, 2.692e-05, -0.9221, -0.387, 2.692e-05, -0.9221, -0.9256, -3.922e-05, -0.3785, -0.9256, -3.898e-05, -0.3784, -0.9256, -3.922e-05, -0.3785, -0.9255, -7.171e-05, 0.3786, -0.9256, -3.898e-05, -0.3784, -0.9256, -8.308e-06, 0.3785, -0.9255, -7.171e-05, 0.3786, -0.9256, -3.922e-05, -0.3785, -0.9256, -8.308e-06, 0.3785, -0.3868, -8.697e-06, 0.9222, -0.9255, -7.171e-05, 0.3786, -0.3869, -8.938e-06, 0.9221, -0.3868, -8.697e-06, 0.9222, -0.9256, -8.308e-06, 0.3785, 4.061e-05, 0.3826, 0.9239, -3.907e-05, -0.3827, 0.9239, 2.615e-05, -0.3828, 0.9238, 3.97e-05, 0.3828, 0.9239, -3.907e-05, -0.3827, 0.9239, 4.061e-05, 0.3826, 0.9239, 3.97e-05, 0.3828, 0.9239, 4.061e-05, 0.3826, 0.9239, 7.537e-05, 0.9239, 0.3827, 7.537e-05, 0.9239, 0.3827, 4.061e-05, 0.3826, 0.9239, 7.62e-05, 0.9238, 0.3828, 0.0001039, 0.9239, -0.3826, 7.537e-05, 0.9239, 0.3827, 7.62e-05, 0.9238, 0.3828, 3.937e-05, 0.9239, -0.3827, 7.537e-05, 0.9239, 0.3827, 0.0001039, 0.9239, -0.3826, 7.052e-05, 0.3828, -0.9238, 3.937e-05, 0.9239, -0.3827, 0.0001039, 0.9239, -0.3826, 6.967e-06, 0.3827, -0.9239, 3.937e-05, 0.9239, -0.3827, 7.052e-05, 0.3828, -0.9238, -9.274e-06, -0.3826, -0.9239, 6.967e-06, 0.3827, -0.9239, 7.052e-05, 0.3828, -0.9238, -9.028e-06, -0.3827, -0.9239, 6.967e-06, 0.3827, -0.9239, -9.274e-06, -0.3826, -0.9239, -3.907e-05, -0.3827, 0.9239, -4.24e-05, -0.9239, 0.3827, 2.615e-05, -0.3828, 0.9238, 2.615e-05, -0.3828, 0.9238, -4.24e-05, -0.9239, 0.3827, -4.266e-05, -0.9239, 0.3825, -4.24e-05, -0.9239, 0.3827, -7.536e-05, -0.9238, -0.3828, -4.266e-05, -0.9239, 0.3825, -1.068e-05, -0.9239, -0.3827, -7.536e-05, -0.9238, -0.3828, -4.24e-05, -0.9239, 0.3827, -1.068e-05, -0.9239, -0.3827, -9.274e-06, -0.3826, -0.9239, -7.536e-05, -0.9238, -0.3828, -9.028e-06, -0.3827, -0.9239, -9.274e-06, -0.3826, -0.9239, -1.068e-05, -0.9239, -0.3827, -0.2812, -0.9265, -0.2502, 0.4591, -0.8494, -0.2603, 0.2835, -0.9231, -0.2599, -0.472, -0.8484, -0.2398, 0.4591, -0.8494, -0.2603, -0.2812, -0.9265, -0.2502, -0.9482, -0.3067, -0.08264, -0.472, -0.8484, -0.2398, -0.2812, -0.9265, -0.2502, -0.9932, 0.114, 0.0252, -0.472, -0.8484, -0.2398, -0.9482, -0.3067, -0.08264, -0.9482, -0.3067, -0.08264, -0.513, 0.8281, 0.2258, -0.9932, 0.114, 0.0252, -0.9932, 0.114, 0.0252, -0.513, 0.8281, 0.2258, -0.404, 0.8828, 0.2395, 0.5337, 0.8222, 0.1978, -0.404, 0.8828, 0.2395, -0.513, 0.8281, 0.2258, 0.397, 0.8905, 0.222, -0.404, 0.8828, 0.2395, 0.5337, 0.8222, 0.1978, 0.9395, -0.3191, -0.1247, 0.397, 0.8905, 0.222, 0.5337, 0.8222, 0.1978, 0.9933, 0.1132, -0.02238, 0.397, 0.8905, 0.222, 0.9395, -0.3191, -0.1247, 0.9395, -0.3191, -0.1247, 0.4591, -0.8494, -0.2603, 0.9933, 0.1132, -0.02238, 0.2835, -0.9231, -0.2599, 0.4591, -0.8494, -0.2603, 0.9395, -0.3191, -0.1247, 0.282, -0.9201, 0.272, -0.4693, -0.8466, 0.2511, -0.2793, -0.9251, 0.2574, 0.04495, -0.9854, 0.1643, -0.4693, -0.8466, 0.2511, 0.282, -0.9201, 0.272, 0.9333, -0.3015, 0.1952, 0.04495, -0.9854, 0.1643, 0.282, -0.9201, 0.272, 0.6982, -0.7111, -0.08284, 0.04495, -0.9854, 0.1643, 0.9333, -0.3015, 0.1952, 0.9333, -0.3015, 0.1952, 0.6232, 0.7734, -0.1156, 0.6982, -0.7111, -0.08284, 0.6982, -0.7111, -0.08284, 0.6232, 0.7734, -0.1156, 0.4419, 0.8687, -0.2237, -0.5173, 0.8216, -0.2397, 0.4419, 0.8687, -0.2237, 0.6232, 0.7734, -0.1156, -0.47, 0.8511, -0.2339, 0.4419, 0.8687, -0.2237, -0.5173, 0.8216, -0.2397, -0.9458, -0.3127, 0.08818, -0.47, 0.8511, -0.2339, -0.5173, 0.8216, -0.2397, -0.9952, 0.09625, -0.01689, -0.47, 0.8511, -0.2339, -0.9458, -0.3127, 0.08818, -0.9458, -0.3127, 0.08818, -0.4693, -0.8466, 0.2511, -0.9952, 0.09625, -0.01689, -0.2793, -0.9251, 0.2574, -0.4693, -0.8466, 0.2511, -0.9458, -0.3127, 0.08818, 0.6044, -0.336, -0.7224, -0.4857, -0.3812, -0.7866, -0.6377, -0.3597, -0.6811, 0.5004, -0.3534, -0.7904, -0.4857, -0.3812, -0.7866, 0.6044, -0.336, -0.7224, 0.9702, 0.1108, 0.2154, 0.5004, -0.3534, -0.7904, 0.6044, -0.336, -0.7224, 0.9962, 0.04512, 0.07444, 0.5004, -0.3534, -0.7904, 0.9702, 0.1108, 0.2154, 0.9702, 0.1108, 0.2154, 0.27, 0.3545, 0.8952, 0.9962, 0.04512, 0.07444, 0.9962, 0.04512, 0.07444, 0.27, 0.3545, 0.8952, 0.4207, 0.3335, 0.8437, -0.2723, 0.3404, 0.9, 0.4207, 0.3335, 0.8437, 0.27, 0.3545, 0.8952, -0.416, 0.3223, 0.8503, 0.4207, 0.3335, 0.8437, -0.2723, 0.3404, 0.9, -0.9505, 0.08327, 0.2995, -0.416, 0.3223, 0.8503, -0.2723, 0.3404, 0.9, -0.9962, 0.006917, 0.08695, -0.416, 0.3223, 0.8503, -0.9505, 0.08327, 0.2995, -0.9505, 0.08327, 0.2995, -0.4857, -0.3812, -0.7866, -0.9962, 0.006917, 0.08695, -0.6377, -0.3597, -0.6811, -0.4857, -0.3812, -0.7866, -0.9505, 0.08327, 0.2995, -0.6383, -0.3765, 0.6714, 0.5025, -0.3717, 0.7806, 0.6063, -0.3537, 0.7122, -0.4877, -0.3993, 0.7763, 0.5025, -0.3717, 0.7806, -0.6383, -0.3765, 0.6714, -0.9585, 0.08454, -0.2721, -0.4877, -0.3993, 0.7763, -0.6383, -0.3765, 0.6714, -0.9958, 0.003368, -0.09193, -0.4877, -0.3993, 0.7763, -0.9585, 0.08454, -0.2721, -0.9585, 0.08454, -0.2721, -0.2796, 0.357, -0.8913, -0.9958, 0.003368, -0.09193, -0.9958, 0.003368, -0.09193, -0.2796, 0.357, -0.8913, -0.4107, 0.3341, -0.8484, 0.2782, 0.3654, -0.8883, -0.4107, 0.3341, -0.8484, -0.2796, 0.357, -0.8913, 0.4207, 0.3566, -0.8341, -0.4107, 0.3341, -0.8484, 0.2782, 0.3654, -0.8883, 0.9676, 0.1063, -0.2289, 0.4207, 0.3566, -0.8341, 0.2782, 0.3654, -0.8883, 0.9942, 0.06481, -0.08609, 0.4207, 0.3566, -0.8341, 0.9676, 0.1063, -0.2289, 0.9676, 0.1063, -0.2289, 0.5025, -0.3717, 0.7806, 0.9942, 0.06481, -0.08609, 0.6063, -0.3537, 0.7122, 0.5025, -0.3717, 0.7806, 0.9676, 0.1063, -0.2289, 0.0, 1.0, 0.0, 0.0, 1.0, 0.0, 0.0, 1.0, 0.0, 0.0, 1.0, 0.0, 0.0, 1.0, 0.0, 0.0, 1.0, 0.0, 0.9999, 0.01002, 0.0, 0.9999, 0.01002, 0.0, 0.9999, 0.01002, 0.0, 0.9999, 0.01002, 0.0, 0.9999, 0.01002, 0.0, 0.9999, 0.01002, 0.0, 0.0, 0.009994, -1.0, 0.0, 0.009994, -1.0, 0.0, 0.009994, -1.0, 0.0, 0.009994, -0.9999, 0.0, 0.009994, -1.0, 0.0, 0.009994, -1.0, 0.0, 1.0, 0.0, 0.0, 1.0, 0.0, 0.0, 1.0, 0.0, 0.0, 1.0, 0.0, 0.0, 1.0, 0.0, 0.0, 1.0, 0.0, 0.0, 0.01002, 0.9999, 0.0, 0.01002, 0.9999, 0.0, 0.01002, 0.9999, 0.0, 0.01002, 0.9999, 0.0, 0.01002, 0.9999, 0.0, 0.01002, 0.9999, 1.0, 0.009992, 0.0, 1.0, 0.009995, 0.0, 1.0, 0.009995, 0.0, 1.0, 0.009992, 0.0, 1.0, 0.009995, 0.0, 1.0, 0.009992, 0.0, 0.0, 1.0, 0.0, 0.0, 1.0, 0.0, 0.0, 1.0, 0.0, 0.0, 1.0, 0.0, 0.0, 1.0, 0.0, 0.0, 1.0, 0.0, -0.9999, 0.01002, 0.0, -0.9999, 0.01002, 0.0, -0.9999, 0.01002, 0.0, -0.9999, 0.01002, 0.0, -0.9999, 0.01002, 0.0, -0.9999, 0.01002, 0.0, 4.368e-08, 0.009994, 1.0, 4.358e-08, 0.009994, 1.0, 4.357e-08, 0.009994, 1.0, 4.37e-08, 0.009994, 0.9999, 4.358e-08, 0.009994, 1.0, 4.368e-08, 0.009994, 1.0, 0.0, 1.0, 0.0, 0.0, 1.0, 0.0, 0.0, 1.0, 0.0, 0.0, 1.0, 0.0, 0.0, 1.0, 0.0, 0.0, 1.0, 0.0, 0.0, 0.01002, -0.9999, 0.0, 0.01002, -0.9999, 0.0, 0.01002, -0.9999, 0.0, 0.01002, -0.9999, 0.0, 0.01002, -0.9999, 0.0, 0.01002, -0.9999, -1.0, 0.009994, 0.0, -1.0, 0.009994, 0.0, -1.0, 0.009994, 0.0, -1.0, 0.009994, 0.0, -1.0, 0.009994, 0.0, -1.0, 0.009994, 0.0, 0.0, -1.0, 0.0, 0.0, -1.0, 1.414e-11, 0.0, -1.0, 0.0, 0.0, -1.0, 8.759e-12, 0.0, -1.0, 1.414e-11, 0.0, -1.0, 0.0, 0.0, -1.0, 0.0, 0.0, -1.0, 0.0, 0.0, -1.0, 0.0, 0.0, -1.0, 0.0, 0.0, -1.0, 0.0, 0.0, -1.0, 0.0, 0.0, -1.0, -9.869e-12, 0.0, -1.0, 0.0, 0.0, -1.0, -8.075e-12, 0.0, -1.0, 0.0, 0.0, -1.0, 0.0, 0.0, -1.0, -9.869e-12, 0.0, -1.0, 8.759e-12, 0.0, -1.0, -8.075e-12, 0.0, -1.0, 1.414e-11, 0.0, -1.0, -9.869e-12, 0.0, -1.0, -8.075e-12, 0.0, -1.0, 8.759e-12, 0.6703, 0.2949, 0.681, 0.6716, 0.2831, 0.6847, 0.6717, 0.282, 0.6851, 0.6701, 0.2964, 0.6805, 0.6716, 0.2831, 0.6847, 0.6703, 0.2949, 0.681, 0.0001727, 1.0, 0.000176, 0.0001727, 1.0, 0.000176, 0.0001727, 1.0, 0.000176, 0.0001868, 1.0, 0.0001869, 0.0001868, 1.0, 0.0001869, 0.0001868, 1.0, 0.0001869, -0.6965, 0.1703, -0.6971, -0.6965, 0.1703, -0.6971, -0.6965, 0.1703, -0.6971, -0.6965, 0.1703, -0.6971, -0.6965, 0.1703, -0.6971, -0.6965, 0.1703, -0.6971, 0.0, -1.0, 0.0, 0.0, -1.0, 0.0, 0.0, -1.0, 0.0, 7.971e-08, -1.0, 1.171e-07, 7.971e-08, -1.0, 1.171e-07, 7.971e-08, -1.0, 1.171e-07, 1.587e-06, -1.0, -3.384e-07, 1.6e-06, -1.0, 4.64e-08, 1.738e-06, -1.0, -1.298e-09, 1.565e-06, -1.0, -1.458e-08, 1.6e-06, -1.0, 4.64e-08, 1.587e-06, -1.0, -3.384e-07, 1.565e-06, -1.0, -1.458e-08, 1.587e-06, -1.0, -3.384e-07, 1.843e-06, -1.0, -1.1e-06, 1.6e-06, -1.0, 4.64e-08, 1.565e-06, -1.0, -1.458e-08, 1.527e-06, -1.0, 4.064e-07, 1.6e-06, -1.0, 4.64e-08, 1.527e-06, -1.0, 4.064e-07, 1.581e-06, -1.0, 1.89e-07, 1.6e-06, -1.0, 4.64e-08, 1.581e-06, -1.0, 1.89e-07, 1.843e-06, -1.0, 0.0, -1.725e-06, 1.0, -2.308e-07, -1.606e-06, 1.0, 1.499e-07, -2.15e-06, 1.0, 2.2e-06, -1.48e-06, 1.0, -3.025e-07, -1.606e-06, 1.0, 1.499e-07, -1.725e-06, 1.0, -2.308e-07, -1.48e-06, 1.0, -3.025e-07, -1.725e-06, 1.0, -2.308e-07, -1.176e-06, 1.0, 0.0, -1.606e-06, 1.0, 1.499e-07, -1.48e-06, 1.0, -3.025e-07, -1.359e-06, 1.0, 9.137e-08, -1.606e-06, 1.0, 1.499e-07, -1.359e-06, 1.0, 9.137e-08, -9.962e-07, 1.0, 5.499e-07, -1.359e-06, 1.0, 9.137e-08, -1.48e-06, 1.0, -3.025e-07, -1.229e-06, 1.0, 0.0, -1.0, 1.46e-06, 1.74e-07, -1.0, 1.49e-06, -7.046e-09, -1.0, 1.68e-06, 7.681e-08, -1.0, 1.475e-06, 1.026e-07, -1.0, 1.49e-06, -7.046e-09, -1.0, 1.46e-06, 1.74e-07, -1.0, 1.475e-06, 1.026e-07, -1.0, 1.46e-06, 1.74e-07, -1.0, 1.516e-06, 2.645e-07, -1.0, 1.49e-06, -7.046e-09, -1.0, 1.475e-06, 1.026e-07, -1.0, 1.514e-06, -6.394e-08, -1.0, 1.49e-06, -7.046e-09, -1.0, 1.514e-06, -6.394e-08, -1.0, 1.499e-06, -2.063e-07, -1.0, 1.49e-06, -7.046e-09, -1.0, 1.499e-06, -2.063e-07, -1.0, 1.456e-06, -2.786e-07, 1.0, -1.379e-06, -4.3e-08, 1.0, -1.382e-06, -4.3e-08, 1.0, -1.47e-06, -1.56e-07, 1.0, -1.376e-06, -4.3e-08, 1.0, -1.382e-06, -4.3e-08, 1.0, -1.379e-06, -4.3e-08, 1.0, -1.376e-06, -4.3e-08, 1.0, -1.379e-06, -4.3e-08, 1.0, -1.225e-06, -7.693e-08, 1.0, -1.382e-06, -4.3e-08, 1.0, -1.376e-06, -4.3e-08, 1.0, -1.379e-06, -4.3e-08, 1.0, -1.382e-06, -4.3e-08, 1.0, -1.379e-06, -4.3e-08, 1.0, -1.242e-06, -7.693e-08, 1.0, -1.379e-06, -4.3e-08, 1.0, -1.376e-06, -4.3e-08, 1.0, -1.452e-06, -1.56e-07])] * 3)])
me_pipe_001 = bpy.data.meshes.new('Pipe.001')
me_pipe_001.from_pydata([(-2.98e-08, 0.3, -0.5), (0.3553, 0.4472, -0.1181), (0.2121, 0.2121, -0.5), (0.4174, 0.2972, -0.2805), (0.3, 0.0, -0.5), (0.5053, 0.08502, -0.2805), (0.2121, -0.2121, -0.5), (0.5674, -0.06498, -0.1181), (-2.98e-08, -0.3, -0.5), (0.5674, -0.06498, 0.1115), (-0.2121, -0.2121, -0.5), (0.5053, 0.08502, 0.2738), (-0.3, 0.0, -0.5), (0.4174, 0.2972, 0.2738), (-0.2121, 0.2121, -0.5), (0.3553, 0.4472, 0.1115), (0.4262, 0.2759, -0.2251), (0.3765, 0.3959, 0.08851), (0.4965, 0.1062, 0.2184), (0.5462, -0.01377, -0.09518), (0.4262, 0.2759, 0.2184), (0.4965, 0.1062, -0.2251), (0.3765, 0.3959, -0.09518), (0.5462, -0.01377, 0.08851), (-2.98e-08, 0.24, -0.5), (0.24, 0.0, -0.5), (-2.98e-08, -0.24, -0.5), (-0.24, 0.0, -0.5), (-0.1697, 0.1697, -0.5), (0.1697, -0.1697, -0.5), (0.1697, 0.1697, -0.5), (-0.1697, -0.1697, -0.5), (0.07478, 0.331, -0.1344), (0.2119, 0.212, -0.275), (0.2998, -8.951e-05, -0.275), (0.2869, -0.1812, -0.1344), (0.1808, -0.2251, 0.06449), (-0.04415, 0.106, 0.2051), (0.04372, -0.1062, 0.2051), (-0.03128, 0.287, 0.06449), (0.152, 0.363, -0.1181), (0.2125, 0.2123, -0.278), (0.3003, 0.0001403, -0.278), (0.302, 0.0008303, 0.2738), (0.3641, -0.1492, -0.1181), (0.2141, 0.213, 0.2738), (0.3641, -0.1492, 0.1115), (0.152, 0.363, 0.1115), (-0.2121, 0.2121, -0.28), (-2.931e-08, -0.3, -0.28), (0.2121, -0.2121, -0.28), (-0.3, -1.107e-09, -0.28), (0.2984, -0.0006703, -0.2773), (-2.931e-08, 0.3, -0.28), (0.2105, 0.2115, -0.2773), (-0.2121, -0.2121, -0.28), (-0.1619, 0.233, -0.08504), (0.05027, -0.2792, -0.08504), (0.234, -0.2031, -0.1998), (0.3, 1.896e-05, -0.2785), (0.02185, 0.3091, -0.1998), (0.2122, 0.2122, -0.2785), (-0.2296, 0.02915, -0.00386), (-0.1418, -0.183, -0.00386)], [], [(52, 4, 2, 54), (52, 50, 6, 4), (49, 8, 6, 50), (49, 55, 10, 8), (43, 11, 13, 45), (51, 48, 14, 12), (22, 1, 17), (23, 9, 19), (53, 0, 14, 48), (40, 41, 33, 32), (8, 10, 26), (12, 14, 27), (25, 30, 4), (2, 24, 0), (25, 6, 29), (29, 8, 26), (30, 2, 4), (4, 6, 25), (28, 0, 24), (24, 2, 30), (31, 12, 27), (27, 14, 28), (24, 27, 28), (26, 10, 31), (12, 31, 10), (19, 21, 23), (8, 29, 6), (0, 28, 14), (25, 29, 26), (31, 30, 25), (26, 31, 25), (27, 24, 30), (30, 31, 27), (20, 16, 22), (22, 17, 20), (23, 21, 18), (18, 21, 16), (16, 20, 18), (18, 11, 23), (23, 11, 9), (19, 7, 21), (21, 5, 16), (16, 5, 3), (3, 1, 22), (22, 16, 3), (5, 21, 7), (7, 19, 9), (17, 1, 15), (15, 13, 20), (20, 17, 15), (20, 13, 18), (18, 13, 11), (40, 32, 39, 47), (46, 36, 35, 44), (5, 7, 44, 42), (46, 43, 38, 36), (42, 34, 33, 41), (45, 47, 39, 37), (63, 38, 37, 62), (42, 44, 35, 34), (53, 54, 2, 0), (13, 15, 47, 45), (5, 42, 41, 3), (9, 11, 43, 46), (9, 46, 44, 7), (1, 40, 47, 15), (1, 3, 41, 40), (38, 43, 45, 37), (60, 61, 54, 53), (10, 55, 51, 12), (60, 53, 48, 56), (62, 56, 48, 51), (57, 63, 55, 49), (57, 49, 50, 58), (59, 58, 50, 52), (59, 52, 54, 61), (34, 59, 61, 33), (34, 35, 58, 59), (36, 57, 58, 35), (36, 38, 63, 57), (37, 39, 56, 62), (32, 60, 56, 39), (32, 33, 61, 60), (55, 63, 62, 51)])
me_pipe_001.polygons.foreach_set('use_smooth', [True] * 84)
me_pipe_001.polygons.foreach_set('material_index', [0, 0, 0, 0, 0, 0, 0, 0, 0, 0, 0, 0, 0, 0, 0, 0, 0, 0, 0, 0, 0, 0, 1, 0, 0, 1, 0, 0, 1, 1, 1, 1, 1, 1, 1, 1, 1, 1, 0, 0, 0, 0, 0, 0, 0, 0, 0, 0, 0, 0, 0, 0, 0, 0, 0, 0, 0, 0, 0, 0, 0, 0, 0, 0, 0, 0, 0, 0, 0, 0, 0, 0, 0, 0, 0, 0, 0, 0, 0, 0, 0, 0, 0, 0])
_k = set([(0, 2), (0, 14), (0, 53), (1, 3), (1, 15), (1, 40), (2, 4), (2, 54), (3, 5), (3, 41), (4, 6), (4, 52), (5, 7), (5, 42), (6, 8), (6, 50), (7, 9), (7, 44), (8, 10), (8, 49), (9, 11), (9, 46), (10, 12), (10, 55), (11, 13), (11, 43), (12, 14), (12, 51), (13, 15), (13, 45), (14, 48), (15, 47), (32, 40), (32, 60), (33, 41), (33, 61), (34, 42), (34, 59), (35, 44), (35, 58), (36, 46), (36, 57), (37, 45), (37, 62), (38, 43), (38, 63), (39, 47), (39, 56), (48, 56), (49, 57), (50, 58), (51, 62), (52, 59), (53, 60), (54, 61), (55, 63)])
me_pipe_001.attributes.new('sharp_edge', 'BOOLEAN', 'EDGE').data.foreach_set('value', [ (min(e.vertices), max(e.vertices)) in _k for e in me_pipe_001.edges])
_uv = me_pipe_001.uv_layers.new(name='UVMap')
_uv.uv.foreach_set('vector', [0.3739, 0.625, 0.3739, 0.5, 0.4358, 0.5, 0.4358, 0.625, 0.3739, 0.625, 0.3119, 0.625, 0.3119, 0.5, 0.3739, 0.5, 0.25, 0.625, 0.25, 0.5, 0.3119, 0.5, 0.3119, 0.625, 0.25, 0.625, 0.1881, 0.625, 0.1881, 0.5, 0.25, 0.5, 0.1881, 0.875, 0.1881, 1.0, 0.1261, 1.0, 0.1261, 0.875, 0.1261, 0.625, 0.06415, 0.625, 0.06415, 0.5, 0.1261, 0.5, 0.8747, 0.7038, 0.8747, 0.7334, 0.8186, 0.6805, 0.8747, 0.545, 0.8747, 0.5154, 0.9309, 0.5682, 0.002201, 0.625, 0.002201, 0.5, 0.06415, 0.5, 0.06415, 0.625, 0.4978, 0.875, 0.4358, 0.875, 0.4358, 0.75, 0.4978, 0.75, 0.875, 0.5183, 0.7996, 0.5496, 0.875, 0.5458, 0.7683, 0.625, 0.7996, 0.7004, 0.7958, 0.625, 0.9542, 0.625, 0.931, 0.681, 0.9817, 0.625, 0.9504, 0.7004, 0.875, 0.7042, 0.875, 0.7317, 0.9542, 0.625, 0.9504, 0.5496, 0.931, 0.569, 0.931, 0.569, 0.875, 0.5183, 0.875, 0.5458, 0.931, 0.681, 0.9504, 0.7004, 0.9817, 0.625, 0.9817, 0.625, 0.9504, 0.5496, 0.9542, 0.625, 0.819, 0.681, 0.875, 0.7317, 0.875, 0.7042, 0.875, 0.7042, 0.9504, 0.7004, 0.931, 0.681, 0.819, 0.569, 0.7683, 0.625, 0.7958, 0.625, 0.7958, 0.625, 0.7996, 0.7004, 0.819, 0.681, 0.3702, 0.3037, 0.2998, 0.1337, 0.3702, 0.2041, 0.875, 0.5458, 0.7996, 0.5496, 0.819, 0.569, 0.7683, 0.625, 0.819, 0.569, 0.7996, 0.5496, 0.3563, 0.2968, 0.2929, 0.3602, 0.3563, 0.2072, 0.875, 0.5183, 0.931, 0.569, 0.9504, 0.5496, 0.875, 0.7317, 0.819, 0.681, 0.7996, 0.7004, 0.2002, 0.3741, 0.1298, 0.3037, 0.1298, 0.2041, 0.2002, 0.1337, 0.2998, 0.3741, 0.2002, 0.3741, 0.1298, 0.2041, 0.2002, 0.1337, 0.2002, 0.3741, 0.2998, 0.1337, 0.3702, 0.3037, 0.2998, 0.3741, 0.2998, 0.3741, 0.2002, 0.1337, 0.2998, 0.1337, 0.2033, 0.1439, 0.2033, 0.3602, 0.14, 0.2968, 0.14, 0.2968, 0.14, 0.2072, 0.2033, 0.1439, 0.3563, 0.2072, 0.2929, 0.3602, 0.2929, 0.1439, 0.2929, 0.1439, 0.2929, 0.3602, 0.2033, 0.3602, 0.2033, 0.3602, 0.2033, 0.1439, 0.2929, 0.1439, 0.8186, 0.5682, 0.7977, 0.5473, 0.8747, 0.545, 0.8747, 0.545, 0.7977, 0.5473, 0.8747, 0.5154, 0.9309, 0.5682, 0.9518, 0.5473, 0.9541, 0.6244, 0.9541, 0.6244, 0.9837, 0.6244, 0.9309, 0.6805, 0.9309, 0.6805, 0.9837, 0.6244, 0.9518, 0.7014, 0.9518, 0.7014, 0.8747, 0.7334, 0.8747, 0.7038, 0.8747, 0.7038, 0.9309, 0.6805, 0.9518, 0.7014, 0.9837, 0.6244, 0.9541, 0.6244, 0.9518, 0.5473, 0.9518, 0.5473, 0.9309, 0.5682, 0.8747, 0.5154, 0.8186, 0.6805, 0.8747, 0.7334, 0.7977, 0.7014, 0.7977, 0.7014, 0.7657, 0.6244, 0.7953, 0.6244, 0.7953, 0.6244, 0.8186, 0.6805, 0.7977, 0.7014, 0.7953, 0.6244, 0.7657, 0.6244, 0.8186, 0.5682, 0.8186, 0.5682, 0.7657, 0.6244, 0.7977, 0.5473, 0.002201, 0.875, 0.002201, 0.75, 0.06415, 0.75, 0.06415, 0.875, 0.25, 0.875, 0.25, 0.75, 0.3119, 0.75, 0.3119, 0.875, 0.3739, 1.0, 0.3119, 1.0, 0.3119, 0.875, 0.3739, 0.875, 0.25, 0.875, 0.1881, 0.875, 0.1881, 0.75, 0.25, 0.75, 0.3739, 0.875, 0.3739, 0.75, 0.4358, 0.75, 0.4358, 0.875, 0.1261, 0.875, 0.06415, 0.875, 0.06415, 0.75, 0.1261, 0.75, 0.1881, 0.6875, 0.1881, 0.75, 0.1261, 0.75, 0.1261, 0.6875, 0.3739, 0.875, 0.3119, 0.875, 0.3119, 0.75, 0.3739, 0.75, 0.4978, 0.625, 0.4358, 0.625, 0.4358, 0.5, 0.4978, 0.5, 0.1261, 1.0, 0.06415, 1.0, 0.06415, 0.875, 0.1261, 0.875, 0.3739, 1.0, 0.3739, 0.875, 0.4358, 0.875, 0.4358, 1.0, 0.25, 1.0, 0.1881, 1.0, 0.1881, 0.875, 0.25, 0.875, 0.25, 1.0, 0.25, 0.875, 0.3119, 0.875, 0.3119, 1.0, 0.002201, 1.0, 0.002201, 0.875, 0.06415, 0.875, 0.06415, 1.0, 0.4978, 1.0, 0.4358, 1.0, 0.4358, 0.875, 0.4978, 0.875, 0.1881, 0.75, 0.1881, 0.875, 0.1261, 0.875, 0.1261, 0.75, 0.4978, 0.6875, 0.4358, 0.6875, 0.4358, 0.625, 0.4978, 0.625, 0.1881, 0.5, 0.1881, 0.625, 0.1261, 0.625, 0.1261, 0.5, 0.002201, 0.6875, 0.002201, 0.625, 0.06415, 0.625, 0.06415, 0.6875, 0.1261, 0.6875, 0.06415, 0.6875, 0.06415, 0.625, 0.1261, 0.625, 0.25, 0.6875, 0.1881, 0.6875, 0.1881, 0.625, 0.25, 0.625, 0.25, 0.6875, 0.25, 0.625, 0.3119, 0.625, 0.3119, 0.6875, 0.3739, 0.6875, 0.3119, 0.6875, 0.3119, 0.625, 0.3739, 0.625, 0.3739, 0.6875, 0.3739, 0.625, 0.4358, 0.625, 0.4358, 0.6875, 0.3739, 0.75, 0.3739, 0.6875, 0.4358, 0.6875, 0.4358, 0.75, 0.3739, 0.75, 0.3119, 0.75, 0.3119, 0.6875, 0.3739, 0.6875, 0.25, 0.75, 0.25, 0.6875, 0.3119, 0.6875, 0.3119, 0.75, 0.25, 0.75, 0.1881, 0.75, 0.1881, 0.6875, 0.25, 0.6875, 0.1261, 0.75, 0.06415, 0.75, 0.06415, 0.6875, 0.1261, 0.6875, 0.002201, 0.75, 0.002201, 0.6875, 0.06415, 0.6875, 0.06415, 0.75, 0.4978, 0.75, 0.4358, 0.75, 0.4358, 0.6875, 0.4978, 0.6875, 0.1881, 0.625, 0.1881, 0.6875, 0.1261, 0.6875, 0.1261, 0.625])
me_pipe_001.materials.append(mat_basemetal_folktails)
me_pipe_001.materials.append(mat_windowsatlas_folktails)
me_pipe_001.update()
me_pipe_001.normals_split_custom_set([tuple(v) for v in zip(*[iter([0.4416, 0.1829, -0.8784, 0.9239, 0.3827, 0.007864, 0.9239, 0.3827, 0.007864, 0.4416, 0.1829, -0.8784, 0.9168, -0.3777, -0.1294, 0.9199, -0.3788, -0.1019, 0.9249, -0.3802, 0.002805, 0.9249, -0.3802, 0.002805, 0.3827, -0.9239, -2.991e-07, 0.3827, -0.9239, 0.0, 0.3827, -0.9239, 0.0, 0.3827, -0.9239, -3.581e-07, -0.3801, -0.9193, 0.102, -0.3806, -0.9203, 0.09032, -0.3827, -0.9239, 0.0, -0.3827, -0.9239, 0.0, -0.1111, -0.04602, 0.9927, 0.0, 0.0, 1.0, 0.0, 0.0, 1.0, -0.1111, -0.04602, 0.9927, -0.9199, 0.3816, 0.09032, -0.9188, 0.3812, 0.102, -0.9239, 0.3827, 0.0, -0.9239, 0.3827, 0.0, 0.9239, 0.3827, 1.517e-07, 0.9239, 0.3827, 2.195e-07, 0.9239, 0.3827, -1.715e-07, 0.9239, 0.3827, 1.262e-07, 0.9239, 0.3827, 1.198e-07, 0.9239, 0.3827, 2.337e-07, -0.3827, 0.9239, -1.432e-07, -0.3827, 0.9239, 0.0, -0.3827, 0.9239, 0.0, -0.3827, 0.9239, -1.196e-07, -0.2199, 0.665, -0.7138, -0.235, 0.6607, -0.7129, 0.04555, 0.7911, -0.61, 0.04764, 0.792, -0.6087, 0.0, 0.0, -1.0, 0.0, 0.0, -1.0, 0.0, 0.0, -1.0, 0.0, 0.0, -1.0, 0.0, 0.0, -1.0, 0.0, 0.0, -1.0, 0.0, 0.0, -1.0, 0.0, 0.0, -1.0, 0.0, 0.0, -1.0, 0.0, 0.0, -1.0, 0.0, 0.0, -1.0, 0.0, 0.0, -1.0, 0.0, 0.0, -1.0, 0.0, 0.0, -1.0, 0.0, 0.0, -1.0, 0.0, 0.0, -1.0, 0.0, 0.0, -1.0, 0.0, 0.0, -1.0, 0.0, 0.0, -1.0, 0.0, 0.0, -1.0, 0.0, 0.0, -1.0, 0.0, 0.0, -1.0, 0.0, 0.0, -1.0, 0.0, 0.0, -1.0, 0.0, 0.0, -1.0, 0.0, 0.0, -1.0, 0.0, 0.0, -1.0, 0.0, 0.0, -1.0, 0.0, 0.0, -1.0, 0.0, 0.0, -1.0, 0.0, 0.0, -1.0, 0.0, 0.0, -1.0, 0.0, 0.0, -1.0, 0.0, 0.0, -1.0, 0.0, 0.0, -1.0, 0.0, 0.0, -1.0, 0.0, 0.0, -1.0, 0.0, 0.0, -1.0, 0.0, 0.0, -1.0, 0.0, 0.0, -1.0, 0.0, 0.0, -1.0, 0.0, 0.0, -1.0, 0.0, 0.0, -1.0, 0.0, 0.0, -1.0, 0.0, 0.0, -1.0, 0.9239, 0.3827, 2.337e-07, 0.9239, 0.3827, 1.618e-07, 0.9239, 0.3827, 1.262e-07, 0.0, 0.0, -1.0, 0.0, 0.0, -1.0, 0.0, 0.0, -1.0, 0.0, 0.0, -1.0, 0.0, 0.0, -1.0, 0.0, 0.0, -1.0, 0.0, 0.0, -1.0, 0.0, 0.0, -1.0, 0.0, 0.0, -1.0, 0.0, 0.0, -1.0, 0.0, 0.0, -1.0, 0.0, 0.0, -1.0, 0.0, 0.0, -1.0, 0.0, 0.0, -1.0, 0.0, 0.0, -1.0, 0.0, 0.0, -1.0, 0.0, 0.0, -1.0, 0.0, 0.0, -1.0, 0.0, 0.0, -1.0, 0.0, 0.0, -1.0, 0.0, 0.0, -1.0, 0.9239, 0.3827, -7.502e-08, 0.9239, 0.3827, -4.304e-09, 0.9239, 0.3827, 1.517e-07, 0.9239, 0.3827, 1.517e-07, 0.9239, 0.3827, -1.715e-07, 0.9239, 0.3827, -7.502e-08, 0.9239, 0.3827, 1.262e-07, 0.9239, 0.3827, 1.618e-07, 0.9239, 0.3827, 1.492e-07, 0.9239, 0.3827, 1.492e-07, 0.9239, 0.3827, 1.618e-07, 0.9239, 0.3827, -4.304e-09, 0.9239, 0.3827, -4.304e-09, 0.9239, 0.3827, -7.502e-08, 0.9239, 0.3827, 1.492e-07, 0.9239, 0.3827, 1.492e-07, 0.9239, 0.3827, 1.997e-07, 0.9239, 0.3827, 1.262e-07, 0.9239, 0.3827, 1.262e-07, 0.9239, 0.3827, 1.997e-07, 0.9239, 0.3827, 1.198e-07, 0.9239, 0.3827, 2.337e-07, 0.9239, 0.3827, 2.078e-07, 0.9239, 0.3827, 1.618e-07, 0.9239, 0.3827, 1.618e-07, 0.9239, 0.3827, 1.422e-07, 0.9239, 0.3827, -4.304e-09, 0.9239, 0.3827, -4.304e-09, 0.9239, 0.3827, 1.422e-07, 0.9239, 0.3827, -2.23e-08, 0.9239, 0.3827, -2.23e-08, 0.9239, 0.3827, 2.195e-07, 0.9239, 0.3827, 1.517e-07, 0.9239, 0.3827, 1.517e-07, 0.9239, 0.3827, -4.304e-09, 0.9239, 0.3827, -2.23e-08, 0.9239, 0.3827, 1.422e-07, 0.9239, 0.3827, 1.618e-07, 0.9239, 0.3827, 2.078e-07, 0.9239, 0.3827, 2.078e-07, 0.9239, 0.3827, 2.337e-07, 0.9239, 0.3827, 1.198e-07, 0.9239, 0.3827, -1.715e-07, 0.9239, 0.3827, 2.195e-07, 0.9239, 0.3827, -2.052e-07, 0.9239, 0.3827, -2.052e-07, 0.9239, 0.3827, -7.311e-08, 0.9239, 0.3827, -7.502e-08, 0.9239, 0.3827, -7.502e-08, 0.9239, 0.3827, -1.715e-07, 0.9239, 0.3827, -2.052e-07, 0.9239, 0.3827, -7.502e-08, 0.9239, 0.3827, -7.311e-08, 0.9239, 0.3827, 1.492e-07, 0.9239, 0.3827, 1.492e-07, 0.9239, 0.3827, -7.311e-08, 0.9239, 0.3827, 1.997e-07, -0.3827, 0.9239, -6.152e-08, -0.3827, 0.9239, -1.156e-07, -0.3827, 0.9239, -1.156e-07, -0.3827, 0.9239, -5.353e-08, 0.3827, -0.9239, 3.982e-08, 0.3827, -0.9239, 1.436e-08, 0.3827, -0.9239, 1.434e-08, 0.3827, -0.9239, 3.475e-08, 0.2658, -0.6523, -0.7098, 0.2658, -0.6523, -0.7098, 0.3147, -0.6257, -0.7138, 0.301, -0.6334, -0.7129, 0.1867, -0.6837, 0.7055, 0.1953, -0.6808, 0.7059, -0.05391, -0.7901, 0.6105, -0.05384, -0.7901, 0.6106, -0.5901, -0.2444, -0.7694, 0.1274, 0.05276, -0.9904, 0.1274, 0.05277, -0.9904, -0.5901, -0.2444, -0.7694, -0.3433, 0.6195, 0.7059, -0.3514, 0.6155, 0.7055, -0.5968, 0.5206, 0.6106, -0.5968, 0.5206, 0.6105, -0.803, -0.3326, 0.4945, -0.4616, -0.1912, 0.8662, -0.4616, -0.1912, 0.8662, -0.803, -0.3326, 0.4945, 0.301, -0.6334, -0.7129, 0.3147, -0.6257, -0.7138, 0.5937, -0.5263, -0.6087, 0.5916, -0.5272, -0.61, 0.3826, 0.9183, -0.1019, 0.3812, 0.9154, -0.1294, 0.3852, 0.9228, 0.002805, 0.3852, 0.9228, 0.002805, -0.2706, 0.6533, 0.7071, -0.2706, 0.6533, 0.7071, -0.3514, 0.6155, 0.7055, -0.3433, 0.6195, 0.7059, -0.01045, -0.004329, -0.9999, -0.5901, -0.2444, -0.7694, -0.5901, -0.2444, -0.7694, -0.01045, -0.004329, -0.9999, 0.2706, -0.6533, 0.7071, 0.2706, -0.6533, 0.7071, 0.1953, -0.6808, 0.7059, 0.1867, -0.6837, 0.7055, 0.3827, -0.9239, 7.375e-08, 0.3827, -0.9239, 3.982e-08, 0.3827, -0.9239, 3.475e-08, 0.3827, -0.9239, 7.375e-08, -0.3827, 0.9239, 0.0, -0.3827, 0.9239, -6.152e-08, -0.3827, 0.9239, -5.353e-08, -0.3827, 0.9239, 0.0, -0.2733, 0.6492, -0.7098, -0.2733, 0.6492, -0.7098, -0.235, 0.6607, -0.7129, -0.2199, 0.665, -0.7138, -0.4616, -0.1912, 0.8662, -0.1111, -0.04602, 0.9927, -0.1111, -0.04602, 0.9927, -0.4616, -0.1912, 0.8662, 0.3157, 0.8836, -0.3459, 0.3043, 0.8787, -0.3677, 0.3812, 0.9154, -0.1294, 0.3826, 0.9183, -0.1019, -0.9239, -0.3827, 0.0, -0.9155, -0.3792, 0.1342, -0.9155, -0.3792, 0.1342, -0.9239, -0.3827, 0.0, -0.3827, 0.9239, -1.905e-07, -0.3827, 0.9239, -1.432e-07, -0.3827, 0.9239, -1.196e-07, -0.3827, 0.9239, -1.891e-07, -0.8391, 0.4161, 0.3503, -0.8397, 0.4159, 0.3492, -0.9188, 0.3812, 0.102, -0.9199, 0.3816, 0.09032, -0.2996, -0.8878, 0.3492, -0.2991, -0.8876, 0.3503, -0.3806, -0.9203, 0.09032, -0.3801, -0.9193, 0.102, 0.3827, -0.9239, -3.138e-07, 0.3827, -0.9239, -2.991e-07, 0.3827, -0.9239, -3.581e-07, 0.3827, -0.9239, -3.201e-07, 0.8365, -0.4062, -0.3677, 0.848, -0.4016, -0.3459, 0.9199, -0.3788, -0.1019, 0.9168, -0.3777, -0.1294, 0.4707, 0.195, -0.8605, 0.4416, 0.1829, -0.8784, 0.4416, 0.1829, -0.8784, 0.4707, 0.195, -0.8605, 0.1274, 0.05276, -0.9904, 0.4707, 0.195, -0.8605, 0.4707, 0.195, -0.8605, 0.1274, 0.05277, -0.9904, 0.5916, -0.5272, -0.61, 0.5937, -0.5263, -0.6087, 0.848, -0.4016, -0.3459, 0.8365, -0.4062, -0.3677, 0.3827, -0.9239, 1.436e-08, 0.3827, -0.9239, -3.138e-07, 0.3827, -0.9239, -3.201e-07, 0.3827, -0.9239, 1.434e-08, -0.05384, -0.7901, 0.6106, -0.05391, -0.7901, 0.6105, -0.2991, -0.8876, 0.3503, -0.2996, -0.8878, 0.3492, -0.5968, 0.5206, 0.6105, -0.5968, 0.5206, 0.6106, -0.8397, 0.4159, 0.3492, -0.8391, 0.4161, 0.3503, -0.3827, 0.9239, -1.156e-07, -0.3827, 0.9239, -1.905e-07, -0.3827, 0.9239, -1.891e-07, -0.3827, 0.9239, -1.156e-07, 0.04764, 0.792, -0.6087, 0.04555, 0.7911, -0.61, 0.3043, 0.8787, -0.3677, 0.3157, 0.8836, -0.3459, -0.9155, -0.3792, 0.1342, -0.803, -0.3326, 0.4945, -0.803, -0.3326, 0.4945, -0.9155, -0.3792, 0.1342])] * 3)])
me_scene_005 = bpy.data.meshes.new('Scene.005')
me_scene_005.from_pydata([(-12.2, 93.48, 7.322), (-0.1003, 10.0, 99.9), (-15.0, 10.0, 85.0), (-12.2, 93.48, 13.18), (-15.0, 10.0, 15.0), (-0.1003, 10.0, 0.1003), (0.0, -0.0025, 100.0), (-5.934, 94.52, 3.779), (0.0, -0.0025, 0.0), (-85.0, 10.0, 85.0), (-2.601, 95.14, 7.312), (-84.9, -0.0025, 84.9), (-15.1, -0.0025, 84.9), (-2.601, 95.14, 13.19), (-99.9, 10.0, 99.9), (-100.0, -0.0025, 100.0), (-5.933, 94.52, 16.72), (-85.0, 10.0, 15.0), (-84.9, -0.0025, 15.1), (-87.8, 93.48, 13.18), (-87.8, 93.48, 7.322), (-99.9, 10.0, 0.1003), (-100.0, -0.0025, 0.0), (-15.1, -0.0025, 15.1), (-12.2, 93.48, 88.83), (-94.07, 94.52, 16.72), (-12.2, 93.48, 94.69), (-14.47, 9.752, 94.49), (-97.4, 95.14, 13.19), (-14.47, 9.752, 89.03), (-5.934, 94.52, 85.29), (-97.4, 95.14, 7.312), (-9.12, 9.752, 85.77), (-2.601, 95.14, 88.82), (-94.07, 94.52, 3.779), (-3.984, 9.752, 89.02), (-2.601, 95.14, 94.7), (-3.984, 9.752, 94.5), (-5.933, 94.52, 98.23), (-9.12, 9.752, 97.75), (-87.8, 93.48, 94.69), (-87.8, 93.48, 88.83), (-85.53, 9.752, 89.03), (-85.53, 9.752, 94.49), (-94.07, 94.52, 98.23), (-90.88, 9.752, 97.75), (-97.4, 95.14, 94.7), (-96.02, 9.752, 94.5), (-97.4, 95.14, 88.82), (-96.02, 9.752, 89.02), (-94.07, 94.52, 85.29), (-90.88, 9.752, 85.77), (-6.141, 10.0, 6.141), (-3.99, 10.0, 13.0), (-13.54, 10.0, 13.54), (-9.111, 10.0, 16.24), (-3.98, 10.0, 12.99), (-3.98, 10.0, 7.525), (-3.98, 10.0, 7.508), (-96.02, 10.0, 7.508), (-96.01, 10.0, 7.497), (-96.02, 10.0, 12.98), (-96.02, 10.0, 12.99), (-90.89, 10.0, 16.24), (-90.9, 10.0, 16.23), (-86.46, 10.0, 13.54), (-93.86, 10.0, 6.137), (-14.46, 10.0, 7.521), (-14.44, 10.0, 7.51), (-14.46, 10.0, 12.96), (-14.46, 10.0, 12.98), (-9.101, 10.0, 4.267), (-9.111, 10.0, 4.256), (-14.44, 10.0, 12.99), (-90.89, 10.0, 4.256), (-85.56, 10.0, 7.51), (-85.54, 10.0, 7.538), (-85.54, 10.0, 7.521), (-85.54, 10.0, 12.98), (-85.56, 10.0, 12.99)], [], [(2, 1, 4), (4, 1, 5, 52, 58, 57, 56, 53, 55, 54), (6, 5, 1), (8, 5, 6), (2, 11, 9), (12, 11, 2), (14, 2, 9), (1, 2, 14), (15, 1, 14), (6, 1, 15), (9, 18, 17), (11, 18, 9), (64, 62, 61, 59, 60, 66, 21, 9, 17, 65, 63), (14, 9, 21), (22, 14, 21), (15, 14, 22), (17, 23, 4), (18, 23, 17), (52, 5, 17, 4, 54, 73, 70, 69, 67, 68, 72, 71), (79, 65, 17, 5, 21, 66, 74, 75, 77, 76, 78), (8, 21, 5), (22, 21, 8), (4, 12, 2), (23, 12, 4), (15, 18, 11), (22, 18, 15), (6, 11, 12), (15, 11, 6), (8, 12, 23), (6, 12, 8), (22, 23, 18), (8, 23, 22), (24, 27, 26), (29, 27, 24), (30, 29, 24), (32, 29, 30), (30, 33, 32), (32, 33, 35), (36, 35, 33), (37, 35, 36), (38, 37, 36), (39, 37, 38), (38, 27, 39), (26, 27, 38), (40, 42, 41), (43, 42, 40), (44, 43, 40), (45, 43, 44), (44, 46, 45), (45, 46, 47), (48, 47, 46), (49, 47, 48), (50, 49, 48), (51, 49, 50), (50, 42, 51), (41, 42, 50), (3, 0, 69, 70), (69, 0, 67), (68, 67, 0, 7), (72, 68, 7), (7, 10, 71, 72), (71, 10, 58, 52), (10, 13, 57, 58), (56, 57, 13), (13, 16, 53, 56), (53, 16, 55), (55, 16, 73, 54), (3, 70, 73, 16), (20, 19, 76, 77), (78, 76, 19), (79, 78, 19, 25), (65, 79, 25, 63), (25, 28, 64, 63), (28, 62, 64), (28, 31, 61, 62), (61, 31, 59), (59, 31, 34, 60), (34, 74, 66, 60), (34, 75, 74), (20, 77, 75, 34)])
me_scene_005.polygons.foreach_set('use_smooth', [True] * 80)
_k = set([(1, 5), (1, 6), (1, 14), (2, 4), (2, 9), (2, 12), (4, 17), (4, 23), (5, 8), (5, 21), (6, 8), (6, 15), (8, 22), (9, 11), (9, 17), (11, 12), (11, 18), (12, 23), (14, 15), (14, 21), (15, 22), (17, 18), (18, 23), (21, 22)])
me_scene_005.attributes.new('sharp_edge', 'BOOLEAN', 'EDGE').data.foreach_set('value', [ (min(e.vertices), max(e.vertices)) in _k for e in me_scene_005.edges])
_uv = me_scene_005.uv_layers.new(name='UVSet0')
_uv.uv.foreach_set('vector', [0.9993, 0.4986, 0.9379, 0.4986, 0.9993, 0.2507, 0.9993, 0.2507, 0.9379, 0.4986, 0.9379, 0.2507, 0.9628, 0.2507, 0.9539, 0.2595, 0.9539, 0.2595, 0.9539, 0.2731, 0.9539, 0.2731, 0.975, 0.2684, 0.9933, 0.2507, 0.9379, 0.4986, 0.9993, 0.2507, 0.9993, 0.4986, 0.9379, 0.2507, 0.9993, 0.2507, 0.9379, 0.4986, 0.8131, 0.2507, 0.7503, 0.4986, 0.8131, 0.4986, 0.7503, 0.2507, 0.7503, 0.4986, 0.8131, 0.2507, 0.7503, 0.4986, 0.8131, 0.2507, 0.8131, 0.4986, 0.7503, 0.2507, 0.8131, 0.2507, 0.7503, 0.4986, 0.7503, 0.4986, 0.8131, 0.2507, 0.8131, 0.4986, 0.7503, 0.2507, 0.8131, 0.2507, 0.7503, 0.4986, 0.8755, 0.2507, 0.8131, 0.4986, 0.8755, 0.4986, 0.8131, 0.2507, 0.8131, 0.4986, 0.8755, 0.2507, 0.8508, 0.4733, 0.8293, 0.4667, 0.8293, 0.4667, 0.8293, 0.4861, 0.8294, 0.4862, 0.8384, 0.4986, 0.8131, 0.4986, 0.8755, 0.2507, 0.8755, 0.4986, 0.8694, 0.4986, 0.8508, 0.4733, 0.8131, 0.2507, 0.8755, 0.2507, 0.8131, 0.4986, 0.8131, 0.4986, 0.8755, 0.2507, 0.8755, 0.4986, 0.8131, 0.2507, 0.8755, 0.2507, 0.8131, 0.4986, 0.9379, 0.2507, 0.8755, 0.4986, 0.9379, 0.4986, 0.8755, 0.2507, 0.8755, 0.4986, 0.9379, 0.2507, 0.9008, 0.4986, 0.8755, 0.4986, 0.9379, 0.2507, 0.9379, 0.4986, 0.9318, 0.4986, 0.9295, 0.4934, 0.9294, 0.4933, 0.9293, 0.4933, 0.9065, 0.474, 0.9065, 0.474, 0.8929, 0.4814, 0.8929, 0.4815, 0.9295, 0.2543, 0.9318, 0.2507, 0.9379, 0.2507, 0.8755, 0.4986, 0.8755, 0.2507, 0.9008, 0.2507, 0.8929, 0.2628, 0.9065, 0.2679, 0.9065, 0.2679, 0.9066, 0.2679, 0.9294, 0.2544, 0.8755, 0.4986, 0.9379, 0.2507, 0.9379, 0.4986, 0.8755, 0.2507, 0.9379, 0.2507, 0.8755, 0.4986, 0.9993, 0.2507, 0.9379, 0.4986, 0.9993, 0.4986, 0.9379, 0.2507, 0.9379, 0.4986, 0.9993, 0.2507, 0.9379, 0.4986, 0.9993, 0.2507, 0.9993, 0.4986, 0.9379, 0.2507, 0.9993, 0.2507, 0.9379, 0.4986, 0.7503, 0.4986, 0.8131, 0.2507, 0.8131, 0.4986, 0.7503, 0.2507, 0.8131, 0.2507, 0.7503, 0.4986, 0.8131, 0.4986, 0.8755, 0.2507, 0.8755, 0.4986, 0.8131, 0.2507, 0.8755, 0.2507, 0.8131, 0.4986, 0.8755, 0.4986, 0.9379, 0.2507, 0.9379, 0.4986, 0.8755, 0.2507, 0.9379, 0.2507, 0.8755, 0.4986, 0.4583, 0.9999, 0.4982, 0.5, 0.4982, 0.9999, 0.4583, 0.5, 0.4982, 0.5, 0.4583, 0.9999, 0.4157, 0.9999, 0.4583, 0.5, 0.4583, 0.9999, 0.4157, 0.5, 0.4583, 0.5, 0.4157, 0.9999, 0.4157, 0.9999, 0.3742, 0.9999, 0.4157, 0.5, 0.4157, 0.5, 0.3742, 0.9999, 0.3742, 0.5, 0.33, 0.9999, 0.3742, 0.5, 0.3742, 0.9999, 0.33, 0.5, 0.3742, 0.5, 0.33, 0.9999, 0.2896, 0.9999, 0.33, 0.5, 0.33, 0.9999, 0.2896, 0.5, 0.33, 0.5, 0.2896, 0.9999, 0.2896, 0.9999, 0.25, 0.5, 0.2896, 0.5, 0.25, 0.9999, 0.25, 0.5, 0.2896, 0.9999, 0.04144, 0.5, 0.001852, 1.0, 0.001853, 0.5, 0.04144, 1.0, 0.001852, 1.0, 0.04144, 0.5, 0.08182, 0.5, 0.04144, 1.0, 0.04144, 0.5, 0.08182, 1.0, 0.04144, 1.0, 0.08182, 0.5, 0.08182, 0.5, 0.1258, 0.5, 0.08182, 1.0, 0.08182, 1.0, 0.1258, 0.5, 0.1258, 1.0, 0.1676, 0.5, 0.1258, 1.0, 0.1258, 0.5, 0.1676, 1.0, 0.1258, 1.0, 0.1676, 0.5, 0.2101, 0.5, 0.1676, 1.0, 0.1676, 0.5, 0.2101, 1.0, 0.1676, 1.0, 0.2101, 0.5, 0.2101, 0.5, 0.25, 1.0, 0.2101, 1.0, 0.25, 0.5, 0.25, 1.0, 0.2101, 0.5, 0.4982, 0.9999, 0.4583, 0.9999, 0.4981, 0.5015, 0.4982, 0.5015, 0.4981, 0.5015, 0.4583, 0.9999, 0.4583, 0.5015, 0.4582, 0.5015, 0.4583, 0.5015, 0.4583, 0.9999, 0.4157, 0.9999, 0.4157, 0.5015, 0.4582, 0.5015, 0.4157, 0.9999, 0.4157, 0.9999, 0.3742, 0.9999, 0.4156, 0.5015, 0.4157, 0.5015, 0.4156, 0.5015, 0.3742, 0.9999, 0.3742, 0.5015, 0.3916, 0.5015, 0.3742, 0.9999, 0.33, 0.9999, 0.374, 0.5015, 0.3742, 0.5015, 0.33, 0.5015, 0.374, 0.5015, 0.33, 0.9999, 0.33, 0.9999, 0.2896, 0.9999, 0.3299, 0.5015, 0.33, 0.5015, 0.3299, 0.5015, 0.2896, 0.9999, 0.2896, 0.5015, 0.2896, 0.5015, 0.2896, 0.9999, 0.2501, 0.5015, 0.2568, 0.5015, 0.25, 0.9999, 0.25, 0.5015, 0.2501, 0.5015, 0.2896, 0.9999, 0.001853, 0.5, 0.04144, 0.5, 0.001971, 0.9985, 0.001852, 0.9985, 0.04144, 0.9985, 0.001971, 0.9985, 0.04144, 0.5, 0.04156, 0.9985, 0.04144, 0.9985, 0.04144, 0.5, 0.08182, 0.5, 0.04837, 0.9985, 0.04156, 0.9985, 0.08182, 0.5, 0.08182, 0.9985, 0.08182, 0.5, 0.1258, 0.5, 0.08195, 0.9985, 0.08182, 0.9985, 0.1258, 0.5, 0.1258, 0.9985, 0.08195, 0.9985, 0.1258, 0.5, 0.1676, 0.5, 0.126, 0.9985, 0.1258, 0.9985, 0.126, 0.9985, 0.1676, 0.5, 0.1676, 0.9985, 0.1676, 0.9985, 0.1676, 0.5, 0.2101, 0.5, 0.1677, 0.9985, 0.2101, 0.5, 0.2101, 0.9985, 0.1855, 0.9985, 0.1677, 0.9985, 0.2101, 0.5, 0.2499, 0.9985, 0.2101, 0.9985, 0.25, 0.5, 0.25, 0.9985, 0.2499, 0.9985, 0.2101, 0.5])
_ca = me_scene_005.color_attributes.new('VertexColors', 'BYTE_COLOR', 'CORNER')
_ca.data.foreach_set('color', [1.0, 1.0, 1.0, 1.0, 1.0, 1.0, 1.0, 1.0, 1.0, 1.0, 1.0, 1.0, 1.0, 1.0, 1.0, 1.0, 1.0, 1.0, 1.0, 1.0, 1.0, 1.0, 1.0, 1.0, 1.0, 1.0, 1.0, 1.0, 1.0, 1.0, 1.0, 1.0, 1.0, 1.0, 1.0, 1.0, 1.0, 1.0, 1.0, 1.0, 1.0, 1.0, 1.0, 1.0, 1.0, 1.0, 1.0, 1.0, 1.0, 1.0, 1.0, 1.0, 1.0, 1.0, 1.0, 1.0, 1.0, 1.0, 1.0, 1.0, 1.0, 1.0, 1.0, 1.0, 1.0, 1.0, 1.0, 1.0, 1.0, 1.0, 1.0, 1.0, 1.0, 1.0, 1.0, 1.0, 1.0, 1.0, 1.0, 1.0, 1.0, 1.0, 1.0, 1.0, 1.0, 1.0, 1.0, 1.0, 1.0, 1.0, 1.0, 1.0, 1.0, 1.0, 1.0, 1.0, 1.0, 1.0, 1.0, 1.0, 1.0, 1.0, 1.0, 1.0, 1.0, 1.0, 1.0, 1.0, 1.0, 1.0, 1.0, 1.0, 1.0, 1.0, 1.0, 1.0, 1.0, 1.0, 1.0, 1.0, 1.0, 1.0, 1.0, 1.0, 1.0, 1.0, 1.0, 1.0, 1.0, 1.0, 1.0, 1.0, 1.0, 1.0, 1.0, 1.0, 1.0, 1.0, 1.0, 1.0, 1.0, 1.0, 1.0, 1.0, 1.0, 1.0, 1.0, 1.0, 1.0, 1.0, 1.0, 1.0, 1.0, 1.0, 1.0, 1.0, 1.0, 1.0, 1.0, 1.0, 1.0, 1.0, 1.0, 1.0, 1.0, 1.0, 1.0, 1.0, 1.0, 1.0, 1.0, 1.0, 1.0, 1.0, 1.0, 1.0, 1.0, 1.0, 1.0, 1.0, 1.0, 1.0, 1.0, 1.0, 1.0, 1.0, 1.0, 1.0, 1.0, 1.0, 1.0, 1.0, 1.0, 1.0, 1.0, 1.0, 1.0, 1.0, 1.0, 1.0, 1.0, 1.0, 1.0, 1.0, 1.0, 1.0, 1.0, 1.0, 1.0, 1.0, 1.0, 1.0, 1.0, 1.0, 1.0, 1.0, 1.0, 1.0, 1.0, 1.0, 1.0, 1.0, 1.0, 1.0, 1.0, 1.0, 1.0, 1.0, 1.0, 1.0, 1.0, 1.0, 1.0, 1.0, 1.0, 1.0, 1.0, 1.0, 1.0, 1.0, 1.0, 1.0, 1.0, 1.0, 1.0, 1.0, 1.0, 1.0, 1.0, 1.0, 1.0, 1.0, 1.0, 1.0, 1.0, 1.0, 1.0, 1.0, 1.0, 1.0, 1.0, 1.0, 1.0, 1.0, 1.0, 1.0, 1.0, 1.0, 1.0, 1.0, 1.0, 1.0, 1.0, 1.0, 1.0, 1.0, 1.0, 1.0, 1.0, 1.0, 1.0, 1.0, 1.0, 1.0, 1.0, 1.0, 1.0, 1.0, 1.0, 1.0, 1.0, 1.0, 1.0, 1.0, 1.0, 1.0, 1.0, 1.0, 1.0, 1.0, 1.0, 1.0, 1.0, 1.0, 1.0, 1.0, 1.0, 1.0, 1.0, 1.0, 1.0, 1.0, 1.0, 1.0, 1.0, 1.0, 1.0, 1.0, 1.0, 1.0, 1.0, 1.0, 1.0, 1.0, 1.0, 1.0, 1.0, 1.0, 1.0, 1.0, 1.0, 1.0, 1.0, 1.0, 1.0, 1.0, 1.0, 1.0, 1.0, 1.0, 1.0, 1.0, 1.0, 1.0, 1.0, 1.0, 1.0, 1.0, 1.0, 1.0, 1.0, 1.0, 1.0, 1.0, 1.0, 1.0, 1.0, 1.0, 1.0, 1.0, 1.0, 1.0, 1.0, 1.0, 1.0, 1.0, 1.0, 1.0, 1.0, 1.0, 1.0, 1.0, 1.0, 1.0, 1.0, 1.0, 1.0, 1.0, 1.0, 1.0, 1.0, 1.0, 1.0, 1.0, 1.0, 1.0, 1.0, 1.0, 1.0, 1.0, 1.0, 1.0, 1.0, 1.0, 1.0, 1.0, 1.0, 1.0, 1.0, 1.0, 1.0, 1.0, 1.0, 1.0, 1.0, 1.0, 1.0, 1.0, 1.0, 1.0, 1.0, 1.0, 1.0, 1.0, 1.0, 1.0, 1.0, 1.0, 1.0, 1.0, 1.0, 1.0, 1.0, 1.0, 1.0, 1.0, 1.0, 1.0, 1.0, 1.0, 1.0, 1.0, 1.0, 1.0, 1.0, 1.0, 1.0, 1.0, 1.0, 1.0, 1.0, 1.0, 1.0, 1.0, 1.0, 1.0, 1.0, 1.0, 1.0, 1.0, 1.0, 1.0, 1.0, 1.0, 1.0, 1.0, 1.0, 1.0, 1.0, 1.0, 1.0, 1.0, 1.0, 1.0, 1.0, 1.0, 1.0, 1.0, 1.0, 1.0, 1.0, 1.0, 1.0, 1.0, 1.0, 1.0, 1.0, 1.0, 1.0, 1.0, 1.0, 1.0, 1.0, 1.0, 1.0, 1.0, 1.0, 1.0, 1.0, 1.0, 1.0, 1.0, 1.0, 1.0, 1.0, 1.0, 1.0, 1.0, 1.0, 1.0, 1.0, 1.0, 1.0, 1.0, 1.0, 1.0, 1.0, 1.0, 1.0, 1.0, 1.0, 1.0, 1.0, 1.0, 1.0, 1.0, 0.8228, 0.8228, 0.8228, 1.0, 1.0, 1.0, 1.0, 1.0, 0.8228, 0.8228, 0.8228, 1.0, 0.8228, 0.8228, 0.8228, 1.0, 1.0, 1.0, 1.0, 1.0, 1.0, 1.0, 1.0, 1.0, 0.8228, 0.8228, 0.8228, 1.0, 1.0, 1.0, 1.0, 1.0, 0.8228, 0.8228, 0.8228, 1.0, 0.8228, 0.8228, 0.8228, 1.0, 1.0, 1.0, 1.0, 1.0, 1.0, 1.0, 1.0, 1.0, 1.0, 1.0, 1.0, 1.0, 0.8228, 0.8228, 0.8228, 1.0, 0.8228, 0.8228, 0.8228, 1.0, 1.0, 1.0, 1.0, 1.0, 0.8228, 0.8228, 0.8228, 1.0, 1.0, 1.0, 1.0, 1.0, 0.8228, 0.8228, 0.8228, 1.0, 1.0, 1.0, 1.0, 1.0, 0.8228, 0.8228, 0.8228, 1.0, 0.8228, 0.8228, 0.8228, 1.0, 1.0, 1.0, 1.0, 1.0, 1.0, 1.0, 1.0, 1.0, 0.8228, 0.8228, 0.8228, 1.0, 1.0, 1.0, 1.0, 1.0, 0.8228, 0.8228, 0.8228, 1.0, 0.8228, 0.8228, 0.8228, 1.0, 1.0, 1.0, 1.0, 1.0, 1.0, 1.0, 1.0, 1.0, 0.8228, 0.8228, 0.8228, 1.0, 0.8228, 0.8228, 0.8228, 1.0, 1.0, 1.0, 1.0, 1.0, 0.8228, 0.8228, 0.8228, 1.0, 1.0, 1.0, 1.0, 1.0, 1.0, 1.0, 1.0, 1.0, 0.8228, 0.8228, 0.8228, 1.0, 1.0, 1.0, 1.0, 1.0, 0.8228, 0.8228, 0.8228, 1.0, 0.8228, 0.8228, 0.8228, 1.0, 1.0, 1.0, 1.0, 1.0, 1.0, 1.0, 1.0, 1.0, 0.8228, 0.8228, 0.8228, 1.0, 1.0, 1.0, 1.0, 1.0, 0.8228, 0.8228, 0.8228, 1.0, 0.8228, 0.8228, 0.8228, 1.0, 1.0, 1.0, 1.0, 1.0, 1.0, 1.0, 1.0, 1.0, 1.0, 1.0, 1.0, 1.0, 0.8228, 0.8228, 0.8228, 1.0, 0.8228, 0.8228, 0.8228, 1.0, 1.0, 1.0, 1.0, 1.0, 0.8228, 0.8228, 0.8228, 1.0, 1.0, 1.0, 1.0, 1.0, 0.8228, 0.8228, 0.8228, 1.0, 1.0, 1.0, 1.0, 1.0, 0.8228, 0.8228, 0.8228, 1.0, 0.8228, 0.8228, 0.8228, 1.0, 1.0, 1.0, 1.0, 1.0, 1.0, 1.0, 1.0, 1.0, 0.8228, 0.8228, 0.8228, 1.0, 1.0, 1.0, 1.0, 1.0, 0.8228, 0.8228, 0.8228, 1.0, 0.8228, 0.8228, 0.8228, 1.0, 1.0, 1.0, 1.0, 1.0, 1.0, 1.0, 1.0, 1.0, 0.8228, 0.8228, 0.8228, 1.0, 0.8228, 0.8228, 0.8228, 1.0, 1.0, 1.0, 1.0, 1.0, 0.8228, 0.8228, 0.8228, 1.0, 1.0, 1.0, 1.0, 1.0, 1.0, 1.0, 1.0, 1.0, 1.0, 1.0, 1.0, 1.0, 0.8228, 0.8228, 0.8228, 1.0, 0.8228, 0.8228, 0.8228, 1.0, 0.8228, 0.8228, 0.8228, 1.0, 1.0, 1.0, 1.0, 1.0, 0.8228, 0.8228, 0.8228, 1.0, 0.8228, 0.8228, 0.8228, 1.0, 0.8228, 0.8228, 0.8228, 1.0, 1.0, 1.0, 1.0, 1.0, 1.0, 1.0, 1.0, 1.0, 0.8228, 0.8228, 0.8228, 1.0, 0.8228, 0.8228, 0.8228, 1.0, 1.0, 1.0, 1.0, 1.0, 1.0, 1.0, 1.0, 1.0, 1.0, 1.0, 1.0, 1.0, 0.8228, 0.8228, 0.8228, 1.0, 0.8228, 0.8228, 0.8228, 1.0, 0.8228, 0.8228, 0.8228, 1.0, 1.0, 1.0, 1.0, 1.0, 0.8228, 0.8228, 0.8228, 1.0, 0.8228, 0.8228, 0.8228, 1.0, 1.0, 1.0, 1.0, 1.0, 1.0, 1.0, 1.0, 1.0, 0.8228, 0.8228, 0.8228, 1.0, 0.8228, 0.8228, 0.8228, 1.0, 0.8228, 0.8228, 0.8228, 1.0, 0.8228, 0.8228, 0.8228, 1.0, 1.0, 1.0, 1.0, 1.0, 1.0, 1.0, 1.0, 1.0, 1.0, 1.0, 1.0, 1.0, 0.8228, 0.8228, 0.8228, 1.0, 0.8228, 0.8228, 0.8228, 1.0, 0.8228, 0.8228, 0.8228, 1.0, 1.0, 1.0, 1.0, 1.0, 0.8228, 0.8228, 0.8228, 1.0, 0.8228, 0.8228, 0.8228, 1.0, 1.0, 1.0, 1.0, 1.0, 0.8228, 0.8228, 0.8228, 1.0, 0.8228, 0.8228, 0.8228, 1.0, 1.0, 1.0, 1.0, 1.0, 0.8228, 0.8228, 0.8228, 1.0, 0.8228, 0.8228, 0.8228, 1.0, 1.0, 1.0, 1.0, 1.0, 1.0, 1.0, 1.0, 1.0, 1.0, 1.0, 1.0, 1.0, 0.8228, 0.8228, 0.8228, 1.0, 0.8228, 0.8228, 0.8228, 1.0, 0.8228, 0.8228, 0.8228, 1.0, 0.8228, 0.8228, 0.8228, 1.0, 1.0, 1.0, 1.0, 1.0, 0.8228, 0.8228, 0.8228, 1.0, 0.8228, 0.8228, 0.8228, 1.0, 1.0, 1.0, 1.0, 1.0, 1.0, 1.0, 1.0, 1.0, 0.8228, 0.8228, 0.8228, 1.0, 0.8228, 0.8228, 0.8228, 1.0, 1.0, 1.0, 1.0, 1.0, 0.8228, 0.8228, 0.8228, 1.0, 1.0, 1.0, 1.0, 1.0, 1.0, 1.0, 1.0, 1.0, 0.8228, 0.8228, 0.8228, 1.0, 0.8228, 0.8228, 0.8228, 1.0, 1.0, 1.0, 1.0, 1.0, 0.8228, 0.8228, 0.8228, 1.0, 0.8228, 0.8228, 0.8228, 1.0, 1.0, 1.0, 1.0, 1.0, 1.0, 1.0, 1.0, 1.0, 0.8228, 0.8228, 0.8228, 1.0, 0.8228, 0.8228, 0.8228, 1.0, 0.8228, 0.8228, 0.8228, 1.0, 1.0, 1.0, 1.0, 1.0, 0.8228, 0.8228, 0.8228, 1.0, 0.8228, 0.8228, 0.8228, 1.0, 1.0, 1.0, 1.0, 1.0, 1.0, 1.0, 1.0, 1.0, 0.8228, 0.8228, 0.8228, 1.0, 1.0, 1.0, 1.0, 1.0, 0.8228, 0.8228, 0.8228, 1.0, 0.8228, 0.8228, 0.8228, 1.0, 0.8228, 0.8228, 0.8228, 1.0, 1.0, 1.0, 1.0, 1.0, 0.8228, 0.8228, 0.8228, 1.0, 0.8228, 0.8228, 0.8228, 1.0, 1.0, 1.0, 1.0, 1.0, 0.8228, 0.8228, 0.8228, 1.0, 0.8228, 0.8228, 0.8228, 1.0, 1.0, 1.0, 1.0, 1.0])
me_scene_005.materials.append(mat_basewood_brown_folktails)
me_scene_005.update()
me_scene_005.normals_split_custom_set([tuple(v) for v in zip(*[iter([0.0, 1.0, 0.0, 0.0, 1.0, 1.834e-09, 0.0, 1.0, -6.977e-09, 0.0, 1.0, -6.977e-09, 0.0, 1.0, 1.834e-09, 0.0, 1.0, -7.734e-09, 0.3802, 0.7033, -0.6007, 0.6978, 0.6035, -0.3858, 0.7128, 0.7014, -3.807e-06, 0.7262, 0.6239, 0.2885, 0.4738, 0.6717, 0.5695, -0.003484, 0.6019, 0.7986, -0.3655, 0.7123, 0.5992, 0.9999, 0.01002, 0.0, 0.9999, 0.01002, 0.0, 0.9999, 0.01002, 0.0, 0.9999, 0.01002, 0.0, 0.9999, 0.01002, 0.0, 0.9999, 0.01002, 0.0, 0.0, 0.009994, -1.0, 0.0, 0.009994, -1.0, 0.0, 0.009994, -1.0, 0.0, 0.009994, -0.9999, 0.0, 0.009994, -1.0, 0.0, 0.009994, -1.0, 0.0, 1.0, 0.0, 0.0, 1.0, 0.0, 0.0, 1.0, -3.004e-10, 0.0, 1.0, 1.834e-09, 0.0, 1.0, 0.0, 0.0, 1.0, 0.0, 0.0, 0.01002, 0.9999, 0.0, 0.01002, 0.9999, 0.0, 0.01002, 0.9999, 0.0, 0.01002, 0.9999, 0.0, 0.01002, 0.9999, 0.0, 0.01002, 0.9999, 1.0, 0.009992, 0.0, 1.0, 0.009995, 0.0, 1.0, 0.009995, 0.0, 1.0, 0.009992, 0.0, 1.0, 0.009995, 0.0, 1.0, 0.009992, 0.0, -0.476, 0.6717, 0.5676, -0.6978, 0.6035, 0.3858, -0.7128, 0.7014, 5.182e-06, -0.7263, 0.6239, -0.2886, -0.4738, 0.6717, -0.5695, -0.3828, 0.6983, -0.6049, 0.0, 1.0, -2.402e-08, 0.0, 1.0, -3.004e-10, 0.0, 1.0, -2.447e-08, 0.3655, 0.7123, 0.5992, -0.09787, 0.5819, 0.8073, 0.0, 1.0, 0.0, 0.0, 1.0, -3.004e-10, 0.0, 1.0, -2.402e-08, -0.9999, 0.01002, 0.0, -0.9999, 0.01002, 0.0, -0.9999, 0.01002, 0.0, -0.9999, 0.01002, 0.0, -0.9999, 0.01002, 0.0, -0.9999, 0.01002, 0.0, 4.368e-08, 0.009994, 1.0, 4.358e-08, 0.009994, 1.0, 4.357e-08, 0.009994, 1.0, 4.37e-08, 0.009994, 0.9999, 4.358e-08, 0.009994, 1.0, 4.368e-08, 0.009994, 1.0, 0.3802, 0.7033, -0.6007, 0.0, 1.0, -7.734e-09, 0.0, 1.0, -2.447e-08, 0.0, 1.0, -6.977e-09, -0.3655, 0.7123, 0.5992, -0.3574, 0.7081, 0.6089, -0.6778, 0.6231, 0.3903, -0.6975, 0.7166, 1.729e-05, -0.6778, 0.6231, -0.3903, -0.3574, 0.7081, -0.6089, 0.09787, 0.5819, -0.8074, 0.4761, 0.6717, -0.5676, 0.3574, 0.7081, 0.6089, 0.3655, 0.7123, 0.5992, 0.0, 1.0, -2.447e-08, 0.0, 1.0, -7.734e-09, 0.0, 1.0, -2.402e-08, -0.3828, 0.6983, -0.6049, 0.003484, 0.6019, -0.7986, 0.3574, 0.7081, -0.6089, 0.6778, 0.6232, -0.3903, 0.6975, 0.7166, -1.692e-05, 0.6778, 0.6231, 0.3903, 0.0, 0.01002, -0.9999, 0.0, 0.01002, -0.9999, 0.0, 0.01002, -0.9999, 0.0, 0.01002, -0.9999, 0.0, 0.01002, -0.9999, 0.0, 0.01002, -0.9999, -1.0, 0.009994, 0.0, -1.0, 0.009994, 0.0, -1.0, 0.009994, 0.0, -1.0, 0.009994, 0.0, -1.0, 0.009994, 0.0, -1.0, 0.009994, 0.0, 0.0, -1.0, 0.0, 0.0, -1.0, 1.414e-11, 0.0, -1.0, 0.0, 0.0, -1.0, 8.759e-12, 0.0, -1.0, 1.414e-11, 0.0, -1.0, 0.0, 0.0, -1.0, 0.0, 0.0, -1.0, 0.0, 0.0, -1.0, 0.0, 0.0, -1.0, 0.0, 0.0, -1.0, 0.0, 0.0, -1.0, 0.0, 0.0, -1.0, -9.869e-12, 0.0, -1.0, 0.0, 0.0, -1.0, -8.075e-12, 0.0, -1.0, 0.0, 0.0, -1.0, 0.0, 0.0, -1.0, -9.869e-12, 0.0, -1.0, 8.759e-12, 0.0, -1.0, -8.075e-12, 0.0, -1.0, 1.414e-11, 0.0, -1.0, -9.869e-12, 0.0, -1.0, -8.075e-12, 0.0, -1.0, 8.759e-12, -0.8488, 0.02185, -0.5283, -0.8732, 0.02428, 0.4867, -0.849, 0.02194, 0.5279, -0.8736, 0.02394, -0.486, -0.8732, 0.02428, 0.4867, -0.8488, 0.02185, -0.5283, 0.2373, -0.02008, -0.9712, -0.8736, 0.02394, -0.486, -0.8488, 0.02185, -0.5283, -0.004781, -0.001146, -1.0, -0.8736, 0.02394, -0.486, 0.2373, -0.02008, -0.9712, 0.2373, -0.02008, -0.9712, 0.935, -0.02519, -0.3537, -0.004781, -0.001146, -1.0, -0.004781, -0.001146, -1.0, 0.935, -0.02519, -0.3537, 0.8735, -0.01661, -0.4865, 0.937, -0.01564, 0.349, 0.8735, -0.01661, -0.4865, 0.935, -0.02519, -0.3537, 0.8757, -0.02521, 0.4822, 0.8735, -0.01661, -0.4865, 0.937, -0.01564, 0.349, 0.2294, -0.005331, 0.9733, 0.8757, -0.02521, 0.4822, 0.937, -0.01564, 0.349, -0.009615, -0.01144, 0.9999, 0.8757, -0.02521, 0.4822, 0.2294, -0.005331, 0.9733, 0.2294, -0.005331, 0.9733, -0.8732, 0.02428, 0.4867, -0.009615, -0.01144, 0.9999, -0.849, 0.02194, 0.5279, -0.8732, 0.02428, 0.4867, 0.2294, -0.005331, 0.9733, 0.8484, 0.02171, 0.529, 0.8733, 0.02424, -0.4867, 0.849, 0.02192, -0.528, 0.8731, 0.02435, 0.4869, 0.8733, 0.02424, -0.4867, 0.8484, 0.02171, 0.529, -0.2373, -0.02008, 0.9712, 0.8731, 0.02435, 0.4869, 0.8484, 0.02171, 0.529, 0.00464, -0.00105, 1.0, 0.8731, 0.02435, 0.4869, -0.2373, -0.02008, 0.9712, -0.2373, -0.02008, 0.9712, -0.935, -0.0252, 0.3537, 0.00464, -0.00105, 1.0, 0.00464, -0.00105, 1.0, -0.935, -0.0252, 0.3537, -0.8734, -0.0167, 0.4867, -0.937, -0.01564, -0.3489, -0.8734, -0.0167, 0.4867, -0.935, -0.0252, 0.3537, -0.8757, -0.02515, -0.4821, -0.8734, -0.0167, 0.4867, -0.937, -0.01564, -0.3489, -0.2293, -0.005311, -0.9733, -0.8757, -0.02515, -0.4821, -0.937, -0.01564, -0.3489, 0.009614, -0.01144, -0.9999, -0.8757, -0.02515, -0.4821, -0.2293, -0.005311, -0.9733, -0.2293, -0.005311, -0.9733, 0.8733, 0.02424, -0.4867, 0.009614, -0.01144, -0.9999, 0.849, 0.02192, -0.528, 0.8733, 0.02424, -0.4867, -0.2293, -0.005311, -0.9733, -0.8483, 0.02171, 0.529, -0.8484, 0.02171, -0.529, -0.6975, 0.7166, 1.729e-05, -0.6778, 0.6231, 0.3903, -0.6975, 0.7166, 1.729e-05, -0.8484, 0.02171, -0.529, -0.6778, 0.6231, -0.3903, -0.3574, 0.7081, -0.6089, -0.6778, 0.6231, -0.3903, -0.8484, 0.02171, -0.529, 0.2311, -0.01544, -0.9728, 0.09787, 0.5819, -0.8074, -0.3574, 0.7081, -0.6089, 0.2311, -0.01544, -0.9728, 0.2311, -0.01544, -0.9728, 0.9341, -0.02472, -0.3562, 0.4761, 0.6717, -0.5676, 0.09787, 0.5819, -0.8074, 0.4761, 0.6717, -0.5676, 0.9341, -0.02472, -0.3562, 0.6978, 0.6035, -0.3858, 0.3802, 0.7033, -0.6007, 0.9341, -0.02472, -0.3562, 0.9359, -0.01598, 0.3519, 0.7128, 0.7014, -3.807e-06, 0.6978, 0.6035, -0.3858, 0.7262, 0.6239, 0.2885, 0.7128, 0.7014, -3.807e-06, 0.9359, -0.01598, 0.3519, 0.9359, -0.01598, 0.3519, 0.2241, -0.003209, 0.9746, 0.4738, 0.6717, 0.5695, 0.7262, 0.6239, 0.2885, 0.4738, 0.6717, 0.5695, 0.2241, -0.003209, 0.9746, -0.003484, 0.6019, 0.7986, -0.003484, 0.6019, 0.7986, 0.2241, -0.003209, 0.9746, -0.3574, 0.7081, 0.6089, -0.3655, 0.7123, 0.5992, -0.8483, 0.02171, 0.529, -0.6778, 0.6231, 0.3903, -0.3574, 0.7081, 0.6089, 0.2241, -0.003209, 0.9746, 0.8483, 0.02171, -0.529, 0.8484, 0.02171, 0.529, 0.6975, 0.7166, -1.692e-05, 0.6778, 0.6232, -0.3903, 0.6778, 0.6231, 0.3903, 0.6975, 0.7166, -1.692e-05, 0.8484, 0.02171, 0.529, 0.3574, 0.7081, 0.6089, 0.6778, 0.6231, 0.3903, 0.8484, 0.02171, 0.529, -0.2311, -0.01544, 0.9728, 0.3655, 0.7123, 0.5992, 0.3574, 0.7081, 0.6089, -0.2311, -0.01544, 0.9728, -0.09787, 0.5819, 0.8073, -0.2311, -0.01544, 0.9728, -0.9341, -0.02473, 0.3562, -0.476, 0.6717, 0.5676, -0.09787, 0.5819, 0.8073, -0.9341, -0.02473, 0.3562, -0.6978, 0.6035, 0.3858, -0.476, 0.6717, 0.5676, -0.9341, -0.02473, 0.3562, -0.9359, -0.01598, -0.3519, -0.7128, 0.7014, 5.182e-06, -0.6978, 0.6035, 0.3858, -0.7128, 0.7014, 5.182e-06, -0.9359, -0.01598, -0.3519, -0.7263, 0.6239, -0.2886, -0.7263, 0.6239, -0.2886, -0.9359, -0.01598, -0.3519, -0.2241, -0.003209, -0.9746, -0.4738, 0.6717, -0.5695, -0.2241, -0.003209, -0.9746, 0.003484, 0.6019, -0.7986, -0.3828, 0.6983, -0.6049, -0.4738, 0.6717, -0.5695, -0.2241, -0.003209, -0.9746, 0.3574, 0.7081, -0.6089, 0.003484, 0.6019, -0.7986, 0.8483, 0.02171, -0.529, 0.6778, 0.6232, -0.3903, 0.3574, 0.7081, -0.6089, -0.2241, -0.003209, -0.9746])] * 3)])

# ---- objects
ob_base_001 = bpy.data.objects.new('Base.001', me_scene)
ob_pipe = bpy.data.objects.new('Pipe', me_pipe_001)
ob_base_002 = bpy.data.objects.new('Base.002', me_scene_005)

# ---- transforms, parenting, visibility, modifiers, constraints
ob_base_001.location = (-1.0, 0.0, 0.0)
ob_base_001.rotation_euler = (1.571, -0.0, 1.571)
ob_base_001.scale = (0.01, 0.01, 0.01)
ob_base_001.color = (0.8, 0.8, 0.8, 1.0)
ob_pipe.location = (-0.5, -0.5, 0.5)
ob_pipe.rotation_euler = (1.571, -1.178, 4.297e-08)
ob_pipe.scale = (1.0, 1.0, 1.0)
ob_pipe.color = (0.8, 0.8, 0.8, 1.0)
ob_base_002.location = (0.0, -1.0, 1.0)
ob_base_002.rotation_euler = (4.712, -0.0, 0.0)
ob_base_002.scale = (0.01, 0.01, 0.01)
ob_base_002.color = (0.8, 0.8, 0.8, 1.0)

# ---- collection membership
col_pipeupward_folktails.objects.link(ob_base_001)
col_pipeupward_folktails.objects.link(ob_pipe)
col_pipeupward_folktails.objects.link(ob_base_002)

# ---- scene / render settings (as saved in the file)
scene.frame_start = 1; scene.frame_end = 250; scene.frame_set(0)
scene.render.engine = 'BLENDER_EEVEE_NEXT'
scene.render.fps = 25
scene.cycles.sampling_pattern = 'TABULATED_SOBOL'
scene.view_settings.view_transform = 'Filmic'
bpy.context.view_layer.update()

# ---- added for rendering (the .blend has no active camera and no usable light): camera, sun
cam_auto = bpy.data.cameras.new('AutoCamera')
cam_auto.lens = 50.0
cam_auto.sensor_width = 36.0
cam_auto.clip_end = 1000.0
ob_auto_camera = bpy.data.objects.new('AutoCamera', cam_auto)
scene.collection.objects.link(ob_auto_camera)
ob_auto_camera.location = (1.21338, -2.57281, 1.97952)
ob_auto_camera.rotation_euler = (1.09748, -7.21219e-08, 0.694738)
scene.camera = ob_auto_camera
light_auto_sun = bpy.data.lights.new('AutoSun', 'SUN')
light_auto_sun.energy = 3.0
light_auto_sun.angle = 0.0523599
ob_auto_sun = bpy.data.objects.new('AutoSun', light_auto_sun)
scene.collection.objects.link(ob_auto_sun)
ob_auto_sun.rotation_euler = (0.872665, 0.174533, 0.523599)
bpy.context.view_layer.update()

